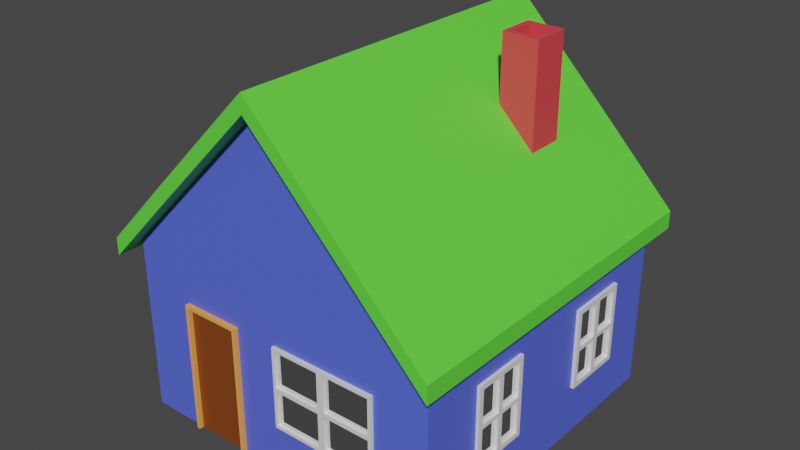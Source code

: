 # Source: House2.blend  (saved by Blender 2.91.10; exported with 4.5.12 LTS)
import bpy
from mathutils import Matrix  # noqa: F401  (used for matrix-valued properties, if any)

bpy.ops.wm.read_factory_settings(use_empty=True)
scene = bpy.context.scene
scene.name = 'Scene'

# ---- collections
col_collection = bpy.data.collections.new('Collection'); scene.collection.children.link(col_collection)

# ---- materials (node trees are filled in below, after node groups)
mat_door = bpy.data.materials.new('Door')
mat_door.alpha_threshold = 0.0
mat_door.use_transparent_shadow = False
mat_door.line_color = (0.0, 0.0, 0.0, 1.0)
mat_walls = bpy.data.materials.new('Walls')
mat_walls.use_transparent_shadow = False
mat_door_frame = bpy.data.materials.new('Door_frame')
mat_door_frame.use_transparent_shadow = False
mat_window_frame = bpy.data.materials.new('Window_frame')
mat_window_frame.use_transparent_shadow = False
mat_window = bpy.data.materials.new('Window')
mat_window.use_transparent_shadow = False
mat_roof = bpy.data.materials.new('Roof')
mat_roof.use_transparent_shadow = False
mat_chimney = bpy.data.materials.new('Chimney')
mat_chimney.use_transparent_shadow = False

# ---- material node trees
mat_door.use_nodes = True; mat_door.node_tree.nodes.clear()
_N = mat_door.node_tree.nodes; _L = mat_door.node_tree.links
n0 = _N.new('ShaderNodeOutputMaterial'); n0.name = 'Material Output'; n0.location = (300, 300)
n1 = _N.new('ShaderNodeBsdfPrincipled'); n1.name = 'Principled BSDF'; n1.location = (10, 300)
n1.distribution = 'GGX'
n1.subsurface_method = 'BURLEY'
n1.inputs[0].default_value = (0.2215, 0.05157, 0.00559, 1.0)
n1.inputs[2].default_value = 0.4
n1.inputs[3].default_value = 1.45
n1.inputs[27].default_value = (0.0, 0.0, 0.0, 1.0)
n1.inputs[28].default_value = 1.0
_L.new(n1.outputs[0], n0.inputs[0])
n0.is_active_output = True
mat_walls.use_nodes = True; mat_walls.node_tree.nodes.clear()
_N = mat_walls.node_tree.nodes; _L = mat_walls.node_tree.links
n0 = _N.new('ShaderNodeBsdfPrincipled'); n0.name = 'Principled BSDF'; n0.location = (10, 300)
n0.distribution = 'GGX'
n0.subsurface_method = 'BURLEY'
n0.inputs[0].default_value = (0.0942, 0.1391, 0.8, 1.0)
n0.inputs[3].default_value = 1.45
n0.inputs[27].default_value = (0.0, 0.0, 0.0, 1.0)
n0.inputs[28].default_value = 1.0
n1 = _N.new('ShaderNodeOutputMaterial'); n1.name = 'Material Output'; n1.location = (300, 300)
_L.new(n0.outputs[0], n1.inputs[0])
n1.is_active_output = True
mat_door_frame.use_nodes = True; mat_door_frame.node_tree.nodes.clear()
_N = mat_door_frame.node_tree.nodes; _L = mat_door_frame.node_tree.links
n0 = _N.new('ShaderNodeBsdfPrincipled'); n0.name = 'Principled BSDF'; n0.location = (10, 300)
n0.distribution = 'GGX'
n0.subsurface_method = 'BURLEY'
n0.inputs[0].default_value = (1.0, 0.398, 0.08719, 1.0)
n0.inputs[3].default_value = 1.45
n0.inputs[27].default_value = (0.0, 0.0, 0.0, 1.0)
n0.inputs[28].default_value = 1.0
n1 = _N.new('ShaderNodeOutputMaterial'); n1.name = 'Material Output'; n1.location = (300, 300)
_L.new(n0.outputs[0], n1.inputs[0])
n1.is_active_output = True
mat_window_frame.use_nodes = True; mat_window_frame.node_tree.nodes.clear()
_N = mat_window_frame.node_tree.nodes; _L = mat_window_frame.node_tree.links
n0 = _N.new('ShaderNodeBsdfPrincipled'); n0.name = 'Principled BSDF'; n0.location = (10, 300)
n0.distribution = 'GGX'
n0.subsurface_method = 'BURLEY'
n0.inputs[3].default_value = 1.45
n0.inputs[27].default_value = (0.0, 0.0, 0.0, 1.0)
n0.inputs[28].default_value = 1.0
n1 = _N.new('ShaderNodeOutputMaterial'); n1.name = 'Material Output'; n1.location = (300, 300)
_L.new(n0.outputs[0], n1.inputs[0])
n1.is_active_output = True
mat_window.use_nodes = True; mat_window.node_tree.nodes.clear()
_N = mat_window.node_tree.nodes; _L = mat_window.node_tree.links
n0 = _N.new('ShaderNodeBsdfPrincipled'); n0.name = 'Principled BSDF'; n0.location = (10, 300)
n0.distribution = 'GGX'
n0.subsurface_method = 'BURLEY'
n0.inputs[1].default_value = 1.0
n0.inputs[2].default_value = 0.0
n0.inputs[3].default_value = 1.45
n0.inputs[27].default_value = (0.0, 0.0, 0.0, 1.0)
n0.inputs[28].default_value = 1.0
n1 = _N.new('ShaderNodeOutputMaterial'); n1.name = 'Material Output'; n1.location = (300, 300)
_L.new(n0.outputs[0], n1.inputs[0])
n1.is_active_output = True
mat_roof.use_nodes = True; mat_roof.node_tree.nodes.clear()
_N = mat_roof.node_tree.nodes; _L = mat_roof.node_tree.links
n0 = _N.new('ShaderNodeBsdfPrincipled'); n0.name = 'Principled BSDF'; n0.location = (10, 300)
n0.distribution = 'GGX'
n0.subsurface_method = 'BURLEY'
n0.inputs[0].default_value = (0.126, 0.8, 0.05477, 1.0)
n0.inputs[3].default_value = 1.45
n0.inputs[27].default_value = (0.0, 0.0, 0.0, 1.0)
n0.inputs[28].default_value = 1.0
n1 = _N.new('ShaderNodeOutputMaterial'); n1.name = 'Material Output'; n1.location = (300, 300)
_L.new(n0.outputs[0], n1.inputs[0])
n1.is_active_output = True
mat_chimney.use_nodes = True; mat_chimney.node_tree.nodes.clear()
_N = mat_chimney.node_tree.nodes; _L = mat_chimney.node_tree.links
n0 = _N.new('ShaderNodeBsdfPrincipled'); n0.name = 'Principled BSDF'; n0.location = (10, 300)
n0.distribution = 'GGX'
n0.subsurface_method = 'BURLEY'
n0.inputs[0].default_value = (0.8, 0.05948, 0.07469, 1.0)
n0.inputs[3].default_value = 1.45
n0.inputs[27].default_value = (0.0, 0.0, 0.0, 1.0)
n0.inputs[28].default_value = 1.0
n1 = _N.new('ShaderNodeOutputMaterial'); n1.name = 'Material Output'; n1.location = (300, 300)
_L.new(n0.outputs[0], n1.inputs[0])
n1.is_active_output = True

# ---- world
world_world = bpy.data.worlds.new('World'); scene.world = world_world
world_world.use_nodes = True; world_world.node_tree.nodes.clear()
_N = world_world.node_tree.nodes; _L = world_world.node_tree.links
n0 = _N.new('ShaderNodeOutputWorld'); n0.name = 'World Output'; n0.location = (300, 300)
n1 = _N.new('ShaderNodeBackground'); n1.name = 'Background'; n1.location = (10, 300)
n1.inputs[0].default_value = (0.05088, 0.05088, 0.05088, 1.0)
_L.new(n1.outputs[0], n0.inputs[0])
n0.is_active_output = True
world_world.color = (0.05088, 0.05088, 0.05088)
world_world.use_sun_shadow = False
world_world.sun_shadow_jitter_overblur = 0.0

# ---- meshes
me_cube = bpy.data.meshes.new('Cube')
me_cube.from_pydata([(1.0, 1.0, 1.093), (1.0, 1.0, 0.0), (1.0, -1.0, 1.093), (1.0, -1.0, 0.0), (-1.0, 1.0, 1.093), (-1.0, 1.0, 0.0), (-1.0, -1.0, 1.093), (-1.0, -1.0, 0.0), (1.0, 1.0, 0.9503), (-1.0, -1.0, 0.9503), (1.0, -1.0, 0.9503), (-1.0, 1.0, 0.9503), (0.0, 1.0, 0.0), (0.0, -1.0, 2.101), (0.0, -1.0, 0.0), (0.0, 1.0, 2.101), (0.0, 1.0, 0.9503), (0.0, -1.0, 0.9503), (0.0, -1.0, 2.209), (-1.0, -1.0, 1.201), (1.0, 1.0, 1.201), (1.0, -1.0, 1.201), (-1.0, 1.0, 1.201), (0.0, 1.0, 2.209), (1.079, 1.11, 1.008), (1.079, -1.11, 1.008), (-1.079, -1.11, 1.008), (-1.079, 1.11, 1.008), (-1.079, 1.11, 1.116), (1.079, 1.11, 1.116), (1.079, -1.11, 1.116), (-1.079, -1.11, 1.116), (0.0, -1.11, 2.101), (-1.0, 0.6701, 1.022), (0.0, 1.11, 2.101), (0.0, -1.11, 2.209), (0.1667, 0.6701, 2.041), (0.0, 1.11, 2.209), (0.1667, 0.277, 2.041), (-1.0, 0.277, 1.022), (-0.65, 1.0, 0.0), (-0.65, -1.0, 1.446), (-0.65, -1.0, 0.9503), (-0.63, -1.0, 9.656e-06), (-0.65, 1.0, 1.446), (-0.65, 1.0, 0.9503), (-0.65, -1.0, 1.554), (-0.65, 1.0, 1.554), (-0.65, -1.11, 1.446), (-0.65, 1.11, 1.446), (-0.65, -1.11, 1.554), (-0.65, 1.11, 1.554), (-0.2881, -1.0, 9.656e-06), (-0.2681, 1.0, 1.831), (-0.2681, 1.0, 0.9503), (-0.2681, 1.0, 1.939), (-0.2681, 1.11, 1.831), (-0.2681, 1.11, 1.939), (-0.2681, 1.0, 0.0), (-0.2681, -1.0, 1.831), (-0.2681, -1.0, 0.9503), (-0.2681, -1.0, 1.939), (-0.2681, -1.11, 1.831), (-0.2681, -1.11, 1.939), (1.0, 1.0, 0.8164), (1.0, -1.0, 0.8164), (-1.0, 1.0, 0.8164), (-1.0, -1.0, 0.8164), (0.02, -1.0, 0.7964), (0.0, 1.0, 0.8164), (-0.62, 1.0, 0.7864), (-0.63, -1.0, 0.7964), (-0.2881, -1.0, 0.7964), (-0.2981, 1.0, 0.7864), (-0.65, -1.0, 0.8164), (-0.65, -1.0, 0.0), (-0.2681, -1.0, 0.0), (-0.2681, -1.0, 0.8164), (-0.65, -1.028, 0.8164), (-0.65, -1.028, 0.0), (-0.2681, -1.028, 0.8164), (-0.2681, -1.028, 0.0), (-0.63, -1.028, 0.7964), (-0.63, -1.028, 9.656e-06), (-0.2881, -1.028, 0.7964), (-0.2881, -1.028, 9.656e-06), (0.3333, -1.0, 0.0), (0.6667, -1.0, 0.0), (0.3333, 1.0, 1.765), (0.6667, 1.0, 1.429), (0.3333, 1.0, 0.9503), (0.6667, 1.0, 0.9503), (0.6667, 1.0, 0.0), (0.3333, 1.0, 0.0), (0.6667, -1.0, 1.429), (0.3333, -1.0, 1.765), (0.6667, -1.0, 0.9503), (0.3333, -1.0, 0.9503), (0.3333, 1.0, 1.873), (0.6667, 1.0, 1.537), (0.6667, -1.0, 1.537), (0.3333, -1.0, 1.873), (0.3333, 1.11, 1.765), (0.6667, 1.11, 1.429), (0.6667, -1.11, 1.429), (0.3333, -1.11, 1.765), (0.3333, 1.11, 1.873), (0.6667, 1.11, 1.537), (0.6667, -1.11, 1.537), (0.3333, -1.11, 1.873), (0.6467, -1.0, 0.7964), (0.3633, 1.0, 0.7864), (0.6367, 1.0, 0.7864), (1.0, 1.0, 0.3142), (1.0, -1.0, 0.3142), (-1.0, 1.0, 0.3142), (0.02, -1.0, 0.3342), (0.0, 1.0, 0.3142), (-0.62, 1.0, 0.3442), (-0.65, -1.0, 0.3142), (-0.65, -1.028, 0.3142), (-0.2681, -1.0, 0.3142), (-0.2981, 1.0, 0.3442), (-1.0, -1.0, 0.3142), (-0.63, -1.0, 0.3065), (-0.2881, -1.0, 0.3065), (-0.2681, -1.028, 0.3142), (-0.63, -1.028, 0.3065), (-0.2881, -1.028, 0.3065), (0.3633, 1.0, 0.3442), (0.6367, 1.0, 0.3442), (0.6467, -1.0, 0.3342), (-1.0, -0.6217, 0.0), (1.0, -0.6217, 0.0), (-1.0, -0.5917, 0.7864), (1.0, -0.5917, 0.7864), (1.0, -0.5917, 0.3442), (-1.0, -0.5917, 0.3442), (1.0, -0.2527, 0.0), (-1.0, -0.2827, 0.7864), (-1.0, -0.2827, 0.3442), (-1.0, -0.2527, 0.0), (1.0, -0.2827, 0.7864), (1.0, -0.2827, 0.3442), (1.0, 0.277, 0.0), (-1.0, 0.277, 0.9503), (-1.0, 0.307, 0.7864), (-1.0, 0.307, 0.3442), (-1.0, 0.277, 0.0), (1.0, 0.277, 1.093), (1.0, 0.277, 0.9503), (1.0, 0.277, 1.201), (1.079, 0.277, 1.008), (1.079, 0.277, 1.116), (1.0, 0.307, 0.7864), (0.6118, 0.3549, 1.593), (0.3882, 0.3549, 1.818), (1.0, 0.307, 0.3442), (1.0, 0.6701, 0.0), (-1.0, 0.6701, 0.9503), (-1.0, 0.6401, 0.7864), (-1.0, 0.6401, 0.3442), (-1.0, 0.6701, 0.0), (1.0, 0.6701, 1.093), (1.0, 0.6701, 0.9503), (1.0, 0.6701, 1.201), (1.079, 0.6701, 1.008), (1.079, 0.6701, 1.116), (1.0, 0.6401, 0.7864), (0.6118, 0.5922, 1.593), (0.3882, 0.5922, 1.818), (1.0, 0.6401, 0.3442), (0.3333, -1.0, 0.8164), (0.0, -1.0, 0.8164), (0.6667, -1.0, 0.8164), (0.0, -1.0, 0.3142), (0.6667, -1.0, 0.3142), (0.3333, -1.0, 0.3142), (-0.65, 1.0, 0.8164), (-0.2681, 1.0, 0.8164), (0.3333, 1.0, 0.8164), (0.6667, 1.0, 0.8164), (-0.65, 1.0, 0.3142), (-0.2681, 1.0, 0.3142), (0.3333, 1.0, 0.3142), (0.6667, 1.0, 0.3142), (1.0, -0.2527, 0.8164), (1.0, -0.6217, 0.8164), (1.0, -0.2527, 0.3142), (1.0, -0.6217, 0.3142), (-1.0, -0.6217, 0.8164), (-1.0, -0.6217, 0.3142), (-1.0, -0.2527, 0.8164), (-1.0, -0.2527, 0.3142), (1.0, 0.6701, 0.8164), (1.0, 0.277, 0.8164), (1.0, 0.6701, 0.3142), (1.0, 0.277, 0.3142), (-1.0, 0.277, 0.8164), (-1.0, 0.277, 0.3142), (-1.0, 0.6701, 0.8164), (-1.0, 0.6701, 0.3142), (-1.02, -0.4564, 0.8014), (-0.62, 1.0, 0.5476), (-0.2981, 1.0, 0.5476), (0.3633, 1.0, 0.5476), (0.6367, 1.0, 0.5476), (1.0, -0.5917, 0.5476), (-1.0, -0.5917, 0.5476), (1.0, -0.2827, 0.5476), (-1.0, -0.2827, 0.5476), (1.0, 0.307, 0.5476), (-1.0, 0.307, 0.5476), (1.0, 0.6401, 0.5476), (-1.0, 0.6401, 0.5476), (-1.02, -0.4564, 0.3292), (-1.02, -0.4202, 0.8014), (-1.02, -0.4202, 0.3292), (-0.62, 1.0, 0.5711), (-0.2981, 1.0, 0.5711), (0.3633, 1.0, 0.5711), (0.6367, 1.0, 0.5711), (1.0, -0.5917, 0.5711), (-1.0, -0.5917, 0.5711), (1.0, -0.2827, 0.5711), (-1.0, -0.2827, 0.5711), (1.0, 0.307, 0.5711), (-1.0, 0.307, 0.5711), (1.0, 0.6401, 0.5711), (-1.0, 0.6401, 0.5711), (1.0, 0.4902, 0.7864), (1.0, 0.4902, 0.3442), (-1.0, 0.4902, 0.7864), (-1.0, 0.4902, 0.3442), (-1.0, 0.4902, 0.5476), (1.0, 0.4902, 0.5476), (-1.0, 0.4902, 0.5711), (1.0, 0.4902, 0.5711), (1.0, 0.4525, 0.7864), (1.0, 0.4525, 0.3442), (1.0, 0.4525, 0.5476), (1.0, 0.4525, 0.5711), (-1.0, 0.4525, 0.7864), (-1.0, 0.4525, 0.3442), (-1.0, 0.4525, 0.5476), (-1.0, 0.4525, 0.5711), (1.0, -0.4217, 0.7864), (1.0, -0.4217, 0.3442), (-1.0, -0.4217, 0.7864), (-1.0, -0.4217, 0.3442), (-1.0, -0.4217, 0.5476), (1.0, -0.4217, 0.5476), (-1.0, -0.4217, 0.5711), (1.0, -0.4217, 0.5711), (-0.4421, 1.02, 0.3292), (-0.4421, 1.02, 0.8014), (-0.4767, 1.02, 0.8014), (-0.4767, 1.02, 0.3292), (1.0, -0.4547, 0.7864), (1.0, -0.4547, 0.3442), (1.0, -0.4547, 0.5476), (1.0, -0.4547, 0.5711), (-1.0, -0.4547, 0.7864), (-1.0, -0.4547, 0.3442), (-1.0, -0.4547, 0.5476), (-1.0, -0.4547, 0.5711), (0.4863, 1.0, 0.7864), (0.4863, 1.0, 0.3442), (0.4863, 1.0, 0.5476), (0.4863, 1.0, 0.5711), (0.5162, 1.0, 0.7864), (0.5162, 1.0, 0.3442), (0.5162, 1.0, 0.5476), (0.5162, 1.0, 0.5711), (-0.4752, 1.0, 0.7864), (-0.4752, 1.0, 0.3442), (-0.4752, 1.0, 0.5476), (-0.4752, 1.0, 0.5711), (-0.4435, 1.0, 0.7864), (-0.4435, 1.0, 0.3442), (-0.4435, 1.0, 0.5476), (-0.4435, 1.0, 0.5711), (-0.2831, 1.02, 0.5715), (-0.635, 1.02, 0.5715), (-0.635, 1.02, 0.5464), (-0.2831, 1.02, 0.5464), (0.6517, 1.02, 0.5715), (-0.2681, 1.02, 0.8164), (0.6667, 1.02, 0.8164), (-1.02, -0.2677, 0.5715), (-0.65, 1.02, 0.3142), (-0.2681, 1.02, 0.3142), (0.3333, 1.02, 0.3142), (0.6667, 1.02, 0.3142), (0.3483, 1.02, 0.5715), (-0.4435, 1.02, 0.7864), (-0.2981, 1.02, 0.7864), (0.5162, 1.02, 0.7864), (0.6367, 1.02, 0.7864), (-0.62, 1.02, 0.5476), (-0.62, 1.02, 0.3442), (-0.2981, 1.02, 0.5476), (-0.2981, 1.02, 0.3442), (0.3633, 1.02, 0.5476), (0.3633, 1.02, 0.3442), (0.6367, 1.02, 0.5476), (0.6367, 1.02, 0.3442), (0.5162, 1.02, 0.3442), (-0.4435, 1.02, 0.3442), (-0.62, 1.02, 0.7864), (-0.65, 1.02, 0.8164), (0.3633, 1.02, 0.7864), (0.3333, 1.02, 0.8164), (-1.02, -0.6067, 0.5715), (-0.62, 1.02, 0.5711), (-0.2981, 1.02, 0.5711), (0.3633, 1.02, 0.5711), (0.6367, 1.02, 0.5711), (0.5162, 1.02, 0.5476), (-0.4435, 1.02, 0.5476), (0.5162, 1.02, 0.5711), (-0.4435, 1.02, 0.5711), (0.4863, 1.02, 0.3342), (0.5162, 1.02, 0.3342), (0.4863, 1.02, 0.7864), (0.4863, 1.02, 0.3442), (0.4863, 1.02, 0.5476), (0.4863, 1.02, 0.5711), (0.3483, 1.02, 0.5464), (0.6517, 1.02, 0.5464), (-0.4752, 1.02, 0.7864), (-0.4752, 1.02, 0.3442), (-0.4752, 1.02, 0.5476), (-0.4752, 1.02, 0.5711), (-1.02, 0.277, 0.3142), (-1.02, 0.6701, 0.8164), (-1.02, 0.6701, 0.3142), (-1.02, -0.6067, 0.5464), (-1.02, 0.307, 0.5476), (-1.02, 0.307, 0.3442), (-1.02, 0.4902, 0.7864), (-1.02, 0.6401, 0.7864), (-1.02, 0.4902, 0.3442), (-1.02, 0.6401, 0.3442), (-1.02, 0.6401, 0.5476), (-1.02, 0.277, 0.8164), (-1.02, 0.307, 0.7864), (-1.02, -0.2677, 0.5464), (-1.02, 0.307, 0.5711), (-1.02, 0.6401, 0.5711), (-1.02, 0.4902, 0.5476), (-1.02, 0.4902, 0.5711), (-1.02, 0.4525, 0.7864), (-1.02, 0.4525, 0.3442), (-1.02, 0.4525, 0.5476), (-1.02, 0.4525, 0.5711), (-1.02, -0.6217, 0.3142), (-1.02, -0.2527, 0.8164), (-1.02, -0.2527, 0.3142), (-1.02, -0.5917, 0.5476), (-1.02, -0.5917, 0.3442), (-1.02, -0.4217, 0.7864), (-1.02, -0.2827, 0.7864), (-1.02, -0.4217, 0.3442), (-1.02, -0.2827, 0.3442), (-1.02, -0.2827, 0.5476), (-1.02, -0.6217, 0.8164), (-1.02, -0.5917, 0.7864), (-1.02, -0.5917, 0.5711), (-1.02, -0.2827, 0.5711), (-1.02, -0.4217, 0.5476), (-1.02, -0.4217, 0.5711), (-1.02, -0.4547, 0.7864), (-1.02, -0.4547, 0.3442), (-1.02, -0.4547, 0.5476), (-1.02, -0.4547, 0.5711), (1.02, -0.6217, 0.8164), (1.02, -0.6217, 0.3142), (1.02, -0.2527, 0.3142), (1.02, 0.277, 0.8164), (1.02, 0.277, 0.3142), (1.02, 0.6701, 0.3142), (1.02, -0.4547, 0.7864), (1.02, -0.5917, 0.7864), (1.02, -0.4547, 0.3442), (1.02, -0.5917, 0.3442), (1.02, -0.5917, 0.5476), (1.02, -0.2827, 0.5476), (1.02, -0.2827, 0.3442), (1.02, 0.4525, 0.7864), (1.02, 0.307, 0.7864), (1.02, 0.4525, 0.3442), (1.02, 0.307, 0.3442), (1.02, 0.307, 0.5476), (1.02, 0.6401, 0.5476), (1.02, 0.6401, 0.3442), (1.02, -0.2827, 0.7864), (1.02, -0.2527, 0.8164), (1.02, 0.6401, 0.7864), (1.02, 0.6701, 0.8164), (1.02, -0.5917, 0.5711), (1.02, -0.2827, 0.5711), (1.02, 0.307, 0.5711), (1.02, 0.6401, 0.5711), (1.02, 0.4525, 0.5476), (1.02, -0.4547, 0.5476), (1.02, 0.4525, 0.5711), (1.02, -0.4547, 0.5711), (1.02, 0.4902, 0.7864), (1.02, 0.4902, 0.3442), (1.02, 0.4902, 0.5476), (1.02, 0.4902, 0.5711), (1.02, -0.4217, 0.7864), (1.02, -0.4217, 0.3442), (1.02, -0.4217, 0.5476), (1.02, -0.4217, 0.5711), (0.4848, 1.02, 0.8014), (0.518, 1.02, 0.8014), (-1.02, 0.6551, 0.5464), (-1.02, 0.292, 0.5464), (-1.02, 0.292, 0.5715), (-1.02, 0.6551, 0.5715), (-1.02, 0.4917, 0.3292), (-1.02, 0.4917, 0.8014), (-1.02, 0.4506, 0.3292), (-1.02, 0.4506, 0.8014), (1.02, 0.6551, 0.5464), (1.02, 0.292, 0.5464), (1.02, -0.2677, 0.5464), (1.02, -0.6067, 0.5464), (1.02, -0.2677, 0.5715), (1.02, 0.6551, 0.5715), (1.02, 0.292, 0.5715), (1.02, -0.6067, 0.5715), (1.02, 0.4917, 0.3292), (1.02, 0.4917, 0.8014), (1.02, 0.4506, 0.8014), (1.02, 0.4506, 0.3292), (1.02, -0.4202, 0.3292), (1.02, -0.4202, 0.8014), (1.02, -0.4564, 0.8014), (1.02, -0.4564, 0.3292), (0.02, -1.0, 0.5495), (0.6467, -1.0, 0.5495), (0.02, -1.0, 0.575), (0.6467, -1.0, 0.575), (0.01, -1.02, 0.5754), (0.01, -1.02, 0.5488), (0.3124, -1.02, 0.575), (0.6567, -1.02, 0.5754), (0.3548, -1.02, 0.575), (0.3124, -1.02, 0.5495), (0.6567, -1.02, 0.5488), (0.3548, -1.02, 0.5495), (0.6467, -1.02, 0.575), (0.02, -1.02, 0.575), (0.3124, -1.0, 0.7964), (0.3124, -1.0, 0.3342), (0.3124, -1.0, 0.5495), (0.3124, -1.0, 0.575), (0.3333, -1.02, 0.575), (0.3118, -1.02, 0.3242), (0.3555, -1.02, 0.3242), (0.3548, -1.02, 0.3342), (0.3333, -1.02, 0.7964), (0.3118, -1.02, 0.8064), (0.6467, -1.02, 0.5495), (0.02, -1.02, 0.5495), (0.3333, -1.02, 0.3342), (0.3333, -1.02, 0.5495), (0.3333, -1.02, 0.3142), (0.3333, -1.02, 0.3242), (0.6667, -1.02, 0.3142), (0.6467, -1.02, 0.3342), (0.0, -1.02, 0.3142), (0.6667, -1.02, 0.8164), (0.6467, -1.02, 0.7964), (0.3333, -1.02, 0.8164), (0.3548, -1.0, 0.7964), (0.3548, -1.0, 0.3342), (0.0, -1.02, 0.8164), (0.02, -1.02, 0.3342), (0.3124, -1.02, 0.3342), (0.02, -1.02, 0.7964), (0.3124, -1.02, 0.7964), (0.3548, -1.02, 0.7964), (0.3333, -1.02, 0.8064), (0.3555, -1.02, 0.8064), (0.3548, -1.0, 0.5495), (0.3548, -1.0, 0.575), (1.0, -0.6217, 0.8834), (1.0, -0.2527, 0.8834), (-1.0, -0.6217, 0.8834), (-1.0, -0.2527, 0.8834), (0.6667, 0.6701, 1.537), (0.6667, 0.277, 1.537), (0.3333, 0.6701, 1.873), (0.3333, 0.277, 1.873), (0.5718, 0.5523, 2.217), (0.5718, 0.3949, 2.217), (0.4282, 0.5523, 2.22), (0.4282, 0.3949, 2.22), (0.6118, 0.5922, 2.216), (0.6118, 0.3549, 2.216), (0.3882, 0.5922, 2.221), (0.3882, 0.3549, 2.221), (0.5653, 0.5523, 1.858), (0.5653, 0.3949, 1.858), (0.4216, 0.5523, 1.861), (0.4216, 0.3949, 1.861)], [], [(42, 41, 6, 9), (91, 89, 0, 8), (181, 91, 8, 64), (200, 159, 11, 66), (74, 42, 9, 67), (326, 327, 320, 318), (179, 54, 16, 69), (54, 53, 15, 16), (172, 97, 17, 173), (97, 95, 13, 17), (101, 18, 35, 109), (94, 2, 25, 104), (59, 13, 32, 62), (9, 6, 39, 145), (166, 24, 29, 167), (99, 20, 29, 107), (163, 0, 24, 166), (104, 25, 30, 108), (49, 27, 28, 51), (38, 36, 23, 18), (62, 32, 35, 63), (55, 23, 37, 57), (44, 4, 27, 49), (46, 19, 31, 50), (102, 34, 37, 106), (46, 50, 63, 61), (22, 47, 51, 28), (26, 48, 50, 31), (6, 41, 48, 26), (11, 4, 44, 45), (66, 11, 45, 178), (17, 13, 59, 60), (173, 17, 60, 77), (34, 56, 57, 37), (15, 53, 56, 34), (18, 61, 63, 35), (178, 179, 287, 310), (47, 55, 57, 51), (48, 62, 63, 50), (41, 59, 62, 48), (44, 53, 54, 45), (281, 278, 73, 219), (127, 82, 78, 120), (459, 456, 68, 444), (175, 173, 77, 121), (115, 66, 178, 182), (119, 74, 67, 123), (189, 187, 65, 114), (128, 85, 81, 126), (185, 181, 64, 113), (125, 52, 85, 128), (45, 54, 179, 178), (119, 75, 79, 120), (82, 84, 80, 78), (52, 76, 81, 85), (75, 43, 83, 79), (124, 71, 82, 127), (273, 270, 112, 221), (183, 179, 69, 117), (0, 89, 103, 24), (24, 103, 107, 29), (88, 15, 34, 102), (32, 105, 109, 35), (417, 416, 312, 288), (23, 98, 106, 37), (105, 104, 108, 109), (98, 99, 107, 106), (21, 100, 108, 30), (10, 2, 94, 96), (65, 10, 96, 174), (13, 95, 105, 32), (292, 322, 323, 293), (69, 16, 90, 180), (95, 94, 104, 105), (180, 90, 91, 181), (3, 114, 176, 87), (16, 15, 88, 90), (76, 121, 126, 81), (43, 124, 127, 83), (92, 185, 113, 1), (133, 189, 114, 3), (162, 201, 115, 5), (75, 119, 123, 7), (177, 86, 87, 176), (58, 183, 117, 12), (5, 115, 182, 40), (14, 175, 121, 76), (71, 72, 84, 82), (83, 127, 120, 79), (7, 123, 191, 132), (381, 395, 409, 434), (90, 88, 89, 91), (261, 258, 135, 222), (121, 77, 80, 126), (12, 117, 184, 93), (491, 490, 187, 186), (149, 2, 10, 150), (36, 496, 98, 23), (10, 490, 491, 150), (151, 21, 30, 153), (18, 101, 497, 38), (495, 100, 21, 151), (114, 65, 174, 176), (2, 149, 152, 25), (144, 197, 188, 138), (252, 248, 139, 225), (241, 238, 154, 226), (494, 495, 151, 165), (165, 151, 153, 167), (9, 145, 493, 492), (164, 150, 195, 194), (141, 193, 199, 148), (123, 67, 190, 191), (25, 152, 153, 30), (22, 19, 46, 47), (65, 187, 490, 10), (8, 0, 163, 164), (64, 8, 164, 194), (27, 26, 31, 28), (36, 38, 497, 496), (4, 6, 26, 27), (20, 165, 167, 29), (55, 61, 18, 23), (28, 31, 19, 22), (197, 195, 186, 188), (20, 99, 494, 165), (1, 113, 196, 158), (236, 232, 160, 229), (193, 192, 198, 199), (112, 270, 297, 298), (272, 271, 307, 318), (73, 278, 295, 296), (183, 182, 290, 291), (204, 280, 319, 301), (186, 187, 376, 397), (113, 64, 194, 196), (377, 376, 187, 189), (252, 225, 369, 371), (264, 208, 359, 374), (134, 223, 368, 367), (247, 251, 414, 413), (137, 263, 373, 360), (399, 398, 403, 431), (157, 211, 393, 392), (253, 246, 412, 415), (161, 214, 344, 343), (380, 379, 195, 197), (336, 335, 200, 201), (232, 236, 351, 340), (188, 186, 397, 378), (189, 188, 378, 377), (227, 245, 355, 348), (260, 259, 384, 405), (192, 357, 366, 190), (239, 157, 392, 391), (262, 134, 367, 372), (224, 253, 415, 401), (365, 369, 289, 347), (255, 256, 310, 287), (93, 184, 185, 92), (185, 184, 292, 293), (233, 234, 214, 161), (239, 240, 211, 157), (249, 250, 210, 140), (259, 260, 207, 136), (271, 272, 206, 130), (184, 180, 312, 292), (279, 280, 204, 122), (201, 200, 66, 115), (120, 78, 74, 119), (128, 84, 72, 125), (193, 191, 356, 358), (126, 80, 84, 128), (293, 288, 181, 185), (231, 235, 410, 409), (233, 161, 343, 342), (154, 238, 389, 390), (244, 212, 338, 354), (197, 196, 381, 380), (263, 264, 374, 373), (273, 221, 317, 320), (220, 269, 327, 316), (160, 232, 340, 341), (237, 230, 408, 411), (168, 228, 403, 398), (191, 190, 366, 356), (218, 277, 333, 314), (291, 287, 179, 183), (171, 213, 235, 231), (147, 243, 353, 339), (212, 147, 339, 338), (242, 146, 346, 352), (240, 239, 391, 404), (261, 222, 400, 407), (243, 244, 354, 353), (228, 168, 230, 237), (201, 162, 148, 199), (149, 163, 166, 152), (227, 146, 242, 245), (152, 166, 167, 153), (159, 200, 198, 145), (33, 159, 145, 39), (251, 209, 387, 414), (147, 212, 244, 243), (236, 229, 349, 351), (209, 143, 388, 387), (228, 237, 411, 403), (163, 149, 150, 164), (226, 154, 390, 402), (143, 209, 251, 247), (235, 213, 394, 410), (142, 224, 401, 396), (394, 395, 381, 426), (224, 142, 246, 253), (193, 141, 132, 191), (188, 189, 133, 138), (223, 134, 262, 265), (493, 192, 190, 492), (140, 210, 365, 364), (137, 208, 264, 263), (210, 250, 370, 365), (241, 226, 402, 406), (143, 247, 413, 388), (136, 207, 386, 385), (295, 330, 256, 255), (380, 437, 391, 392), (277, 274, 330, 333), (129, 205, 268, 267), (268, 205, 303, 326), (276, 203, 299, 332), (220, 111, 266, 269), (180, 181, 288, 312), (89, 88, 102, 103), (103, 102, 106, 107), (497, 101, 100, 495), (101, 109, 108, 100), (95, 97, 96, 94), (97, 172, 174, 96), (145, 198, 192, 493), (489, 445, 110, 478), (199, 198, 345, 334), (99, 98, 496, 494), (156, 155, 503, 505), (331, 308, 254, 257), (270, 273, 320, 297), (129, 267, 325, 304), (118, 275, 331, 300), (322, 292, 304, 325), (293, 323, 307, 306), (269, 266, 324, 327), (118, 203, 276, 275), (266, 111, 311, 324), (206, 272, 318, 305), (218, 70, 274, 277), (254, 291, 290, 257), (308, 302, 291, 254), (257, 290, 300, 331), (53, 44, 49, 56), (56, 49, 51, 57), (47, 46, 61, 55), (42, 74, 77, 60), (41, 42, 60, 59), (200, 335, 345, 198), (74, 78, 80, 77), (124, 43, 52, 125), (491, 186, 195, 150), (11, 159, 33, 4), (305, 317, 286, 329), (274, 70, 309, 330), (33, 39, 6, 4), (182, 183, 58, 40), (125, 72, 71, 124), (267, 268, 326, 325), (182, 178, 310, 290), (312, 416, 324, 311), (295, 255, 287, 296), (301, 315, 282, 285), (318, 320, 317, 305), (319, 321, 315, 301), (67, 9, 492, 190), (303, 316, 327, 326), (325, 307, 323, 322), (297, 417, 288, 298), (325, 326, 318, 307), (297, 324, 416, 417), (299, 314, 333, 332), (331, 332, 319, 308), (333, 330, 295, 321), (275, 276, 332, 331), (203, 118, 300, 299), (122, 204, 301, 302), (280, 279, 308, 319), (205, 129, 304, 303), (281, 219, 315, 321), (70, 218, 314, 309), (130, 206, 305, 306), (219, 73, 296, 315), (271, 130, 306, 307), (111, 220, 316, 311), (279, 122, 302, 308), (256, 330, 309, 310), (373, 363, 217, 215), (221, 112, 298, 317), (278, 281, 321, 295), (332, 333, 321, 319), (350, 351, 349, 344), (353, 354, 350, 342), (355, 352, 340, 351), (354, 355, 351, 350), (245, 242, 352, 355), (201, 199, 334, 336), (146, 227, 348, 346), (214, 234, 350, 344), (361, 372, 202, 216), (234, 233, 342, 350), (229, 160, 341, 349), (338, 348, 355, 354), (370, 371, 369, 365), (373, 374, 370, 363), (375, 372, 361, 371), (374, 375, 371, 370), (223, 265, 375, 368), (225, 139, 362, 369), (248, 252, 371, 361), (265, 262, 372, 375), (208, 137, 360, 359), (250, 249, 363, 370), (139, 248, 361, 362), (249, 140, 364, 363), (359, 368, 375, 374), (404, 406, 402, 393), (405, 407, 400, 386), (394, 403, 411, 410), (409, 410, 404, 391), (411, 408, 389, 406), (410, 411, 406, 404), (387, 401, 415, 414), (413, 414, 405, 384), (415, 412, 382, 407), (414, 415, 407, 405), (196, 194, 399, 381), (213, 171, 395, 394), (196, 197, 144, 158), (305, 329, 293, 306), (437, 380, 381, 434), (381, 399, 431, 426), (317, 298, 288, 286), (211, 240, 404, 393), (238, 241, 406, 389), (194, 195, 379, 399), (207, 260, 405, 386), (230, 168, 398, 408), (258, 261, 407, 382), (171, 231, 409, 395), (135, 258, 382, 383), (222, 135, 383, 400), (259, 136, 385, 384), (246, 142, 396, 412), (327, 324, 297, 320), (328, 303, 304, 292), (329, 286, 288, 293), (294, 312, 311, 316), (287, 282, 315, 296), (292, 312, 294, 328), (302, 301, 285, 291), (310, 309, 314, 283), (299, 300, 290, 284), (285, 282, 287, 291), (340, 352, 425, 423), (353, 342, 422, 424), (290, 310, 283, 284), (413, 384, 441, 438), (382, 412, 439, 440), (409, 391, 437, 434), (389, 408, 435, 436), (344, 349, 421, 418), (386, 400, 433, 429), (393, 427, 380, 392), (393, 402, 432, 427), (379, 432, 402, 390), (399, 435, 408, 398), (379, 436, 435, 399), (389, 436, 379, 390), (397, 396, 401, 430), (387, 388, 378, 428), (378, 388, 413, 438), (384, 385, 377, 441), (378, 438, 441, 377), (386, 429, 377, 385), (376, 433, 400, 383), (427, 432, 379, 380), (382, 440, 376, 383), (397, 439, 412, 396), (376, 440, 439, 397), (369, 362, 357, 289), (429, 433, 376, 377), (347, 358, 364, 365), (361, 216, 357, 362), (216, 202, 366, 357), (372, 367, 366, 202), (366, 367, 368, 313), (347, 289, 357, 358), (337, 359, 360, 356), (215, 356, 360, 373), (217, 363, 364, 358), (217, 358, 356, 215), (340, 423, 335, 341), (345, 425, 352, 346), (335, 423, 425, 345), (335, 421, 349, 341), (356, 366, 313, 337), (344, 418, 336, 343), (342, 343, 336, 422), (334, 424, 422, 336), (334, 339, 353, 424), (338, 339, 334, 419), (345, 346, 348, 420), (479, 131, 443, 488), (457, 458, 442, 116), (303, 328, 294, 316), (359, 337, 313, 368), (193, 358, 357, 192), (299, 284, 283, 314), (338, 419, 420, 348), (387, 428, 430, 401), (394, 426, 431, 403), (430, 428, 378, 397), (420, 419, 334, 345), (418, 421, 335, 336), (443, 131, 473, 466), (175, 177, 470, 474), (68, 456, 484, 483), (489, 478, 485, 450), (456, 459, 448, 484), (116, 442, 467, 481), (86, 177, 175, 14), (467, 455, 446, 447), (466, 452, 449, 454), (487, 485, 476, 475), (486, 477, 480, 465), (172, 173, 480, 477), (484, 465, 480, 483), (482, 481, 474, 461), (471, 461, 474, 470), (470, 472, 462, 471), (473, 463, 462, 472), (484, 464, 486, 465), (458, 457, 482, 451), (460, 450, 485, 464), (110, 445, 454, 476), (479, 488, 453, 463), (480, 446, 455, 483), (474, 481, 467, 447), (468, 463, 453, 469), (131, 479, 463, 473), (469, 453, 450, 460), (460, 464, 484, 448), (474, 447, 446, 480), (444, 68, 483, 455), (476, 454, 449, 475), (468, 469, 451, 482), (459, 444, 455, 448), (469, 460, 448, 451), (451, 448, 455, 467), (453, 466, 454, 450), (468, 471, 462, 463), (468, 482, 461, 471), (464, 485, 487, 486), (117, 69, 180, 184), (486, 487, 475, 477), (475, 449, 452, 472), (473, 472, 452, 466), (478, 110, 476, 485), (177, 176, 472, 470), (173, 175, 474, 480), (445, 489, 450, 454), (174, 172, 477, 475), (176, 174, 475, 472), (442, 458, 451, 467), (457, 116, 481, 482), (488, 443, 466, 453), (169, 155, 495, 494), (156, 170, 496, 497), (155, 156, 497, 495), (170, 169, 494, 496), (501, 499, 507, 509), (155, 169, 502, 503), (169, 170, 504, 502), (170, 156, 505, 504), (498, 499, 503, 502), (501, 500, 504, 505), (499, 501, 505, 503), (500, 498, 502, 504), (508, 509, 507, 506), (499, 498, 506, 507), (498, 500, 508, 506), (500, 501, 509, 508)])
me_cube.polygons.foreach_set('material_index', [1, 1, 1, 1, 1, 3, 1, 1, 1, 1, 5, 5, 5, 1, 5, 5, 5, 5, 5, 5, 5, 5, 5, 5, 5, 5, 5, 5, 5, 1, 1, 1, 1, 5, 5, 5, 3, 5, 5, 5, 1, 4, 2, 4, 1, 1, 1, 1, 2, 1, 2, 1, 2, 2, 1, 1, 2, 4, 1, 5, 5, 5, 5, 3, 5, 5, 5, 5, 1, 1, 5, 3, 1, 5, 1, 1, 1, 2, 2, 1, 1, 1, 1, 1, 1, 1, 1, 2, 2, 1, 3, 1, 4, 2, 1, 1, 1, 5, 1, 5, 5, 5, 1, 5, 1, 4, 4, 5, 5, 1, 1, 1, 1, 5, 5, 1, 1, 1, 5, 5, 5, 5, 5, 5, 1, 5, 1, 4, 1, 3, 3, 3, 3, 3, 3, 1, 3, 3, 3, 3, 3, 3, 3, 3, 3, 3, 3, 3, 3, 3, 3, 3, 3, 3, 3, 3, 3, 3, 3, 1, 3, 4, 4, 4, 4, 4, 3, 4, 1, 2, 2, 3, 2, 3, 3, 3, 3, 3, 3, 3, 3, 3, 3, 3, 3, 3, 3, 3, 4, 3, 3, 3, 3, 3, 3, 4, 1, 5, 4, 5, 1, 1, 3, 4, 3, 3, 3, 1, 3, 4, 3, 3, 3, 4, 1, 1, 4, 1, 3, 4, 3, 3, 3, 3, 3, 3, 3, 4, 3, 3, 4, 3, 5, 5, 5, 5, 1, 1, 1, 4, 3, 5, 6, 3, 3, 3, 3, 3, 3, 3, 4, 3, 3, 4, 3, 3, 3, 5, 5, 5, 1, 1, 3, 2, 0, 1, 1, 3, 3, 1, 1, 0, 3, 3, 3, 3, 3, 3, 3, 1, 3, 3, 3, 3, 3, 3, 3, 3, 3, 3, 3, 3, 3, 3, 3, 3, 3, 3, 3, 3, 3, 3, 3, 3, 3, 3, 3, 3, 3, 3, 3, 3, 3, 3, 3, 3, 3, 3, 3, 3, 3, 3, 3, 3, 3, 3, 3, 3, 3, 3, 3, 3, 3, 3, 3, 3, 3, 3, 3, 3, 3, 3, 1, 3, 3, 3, 3, 3, 3, 3, 3, 3, 3, 3, 3, 3, 3, 3, 3, 3, 3, 3, 3, 3, 3, 3, 3, 3, 3, 3, 3, 3, 3, 3, 3, 3, 3, 3, 3, 3, 3, 3, 3, 3, 3, 3, 3, 3, 3, 3, 3, 3, 3, 3, 3, 3, 3, 3, 3, 3, 3, 3, 3, 3, 3, 3, 3, 3, 3, 3, 3, 3, 3, 3, 3, 3, 3, 4, 4, 3, 3, 3, 3, 3, 3, 3, 3, 3, 3, 3, 3, 3, 3, 3, 3, 1, 3, 3, 3, 3, 3, 3, 3, 3, 3, 3, 3, 3, 3, 3, 3, 3, 3, 3, 3, 3, 3, 3, 3, 3, 3, 3, 3, 3, 3, 3, 3, 3, 1, 3, 3, 3, 3, 3, 3, 3, 3, 3, 3, 3, 3, 5, 5, 5, 5, 6, 6, 6, 6, 6, 6, 6, 6, 6, 6, 6, 6])
_uv = me_cube.uv_layers.new(name='UVMap')
_uv.uv.foreach_set('vector', [0.2219, 0.06788, 0.1266, 0.06788, 0.1944, 0.0005647, 0.2219, 0.0005647, 0.2219, 0.4505, 0.1298, 0.4505, 0.1944, 0.3864, 0.2219, 0.3864, 0.2477, 0.4505, 0.2219, 0.4505, 0.2219, 0.3864, 0.2477, 0.3864, 0.3218, 0.8254, 0.3218, 0.7997, 0.3853, 0.7997, 0.3853, 0.8254, 0.2477, 0.06788, 0.2219, 0.06788, 0.2219, 0.0005647, 0.2477, 0.0005647, 0.2052, 0.992, 0.2052, 0.9874, 0.211, 0.9874, 0.211, 0.992, 0.2477, 0.6303, 0.2219, 0.6303, 0.2219, 0.5787, 0.2477, 0.5787, 0.2219, 0.6303, 0.05254, 0.6303, 0.0005646, 0.5787, 0.2219, 0.5787, 0.2477, 0.257, 0.2219, 0.257, 0.2219, 0.1929, 0.2477, 0.1929, 0.2219, 0.257, 0.06519, 0.257, 0.0005646, 0.1929, 0.2219, 0.1929, 0.631, 0.8791, 0.7221, 0.8791, 0.7221, 0.9004, 0.631, 0.9003, 0.9122, 0.4997, 0.9122, 0.4087, 0.9334, 0.3864, 0.9334, 0.4997, 0.9122, 0.755, 0.9122, 0.6818, 0.9334, 0.6818, 0.9334, 0.755, 0.0005649, 0.7997, 0.0005648, 0.7722, 0.2462, 0.7859, 0.2462, 0.7997, 0.4058, 0.5577, 0.406, 0.473, 0.4268, 0.473, 0.4267, 0.5577, 0.5401, 0.4944, 0.4491, 0.4943, 0.4268, 0.473, 0.5401, 0.4733, 0.7689, 0.8009, 0.7689, 0.8643, 0.7466, 0.8855, 0.7466, 0.8009, 0.5253, 0.9147, 0.4119, 0.9149, 0.4268, 0.9004, 0.5401, 0.9002, 0.5981, 0.0008846, 0.7161, 0.0007136, 0.7012, 0.01529, 0.5833, 0.01547, 0.6766, 0.6334, 0.6766, 0.5578, 0.7221, 0.4943, 0.7221, 0.8791, 0.4939, 0.4572, 0.4207, 0.4573, 0.4059, 0.4426, 0.4791, 0.4426, 0.4791, 0.03653, 0.4058, 0.03645, 0.4058, 0.01521, 0.4791, 0.0153, 0.9345, 0.1184, 0.9345, 0.02286, 0.9558, 0.0005646, 0.9558, 0.1184, 0.5833, 0.4212, 0.6789, 0.4213, 0.7012, 0.4425, 0.5833, 0.4424, 0.6162, 0.4585, 0.7073, 0.4585, 0.7221, 0.4731, 0.631, 0.4732, 0.5833, 0.4212, 0.5833, 0.4424, 0.4791, 0.4426, 0.4791, 0.4213, 0.6789, 0.03657, 0.5833, 0.03667, 0.5833, 0.01547, 0.7012, 0.01529, 0.7161, 0.4571, 0.5981, 0.457, 0.5833, 0.4424, 0.7012, 0.4425, 0.9122, 0.9549, 0.9122, 0.8593, 0.9334, 0.8593, 0.9334, 0.9771, 0.2219, 0.7711, 0.1944, 0.7711, 0.1266, 0.7037, 0.2219, 0.7037, 0.2477, 0.7711, 0.2219, 0.7711, 0.2219, 0.7037, 0.2477, 0.7037, 0.2219, 0.1929, 0.0005646, 0.1929, 0.05254, 0.1413, 0.2219, 0.1413, 0.2477, 0.1929, 0.2219, 0.1929, 0.2219, 0.1413, 0.2477, 0.1413, 0.4206, 0.0005646, 0.4939, 0.0006554, 0.4791, 0.0153, 0.4058, 0.01521, 0.9345, 0.2959, 0.9345, 0.2227, 0.9558, 0.2227, 0.9558, 0.2959, 0.4058, 0.4214, 0.4791, 0.4213, 0.4791, 0.4426, 0.4059, 0.4426, 0.7689, 0.8867, 0.7689, 0.9601, 0.7651, 0.9601, 0.7651, 0.8867, 0.5833, 0.03667, 0.4791, 0.03653, 0.4791, 0.0153, 0.5833, 0.01547, 0.5981, 0.457, 0.4939, 0.4572, 0.4791, 0.4426, 0.5833, 0.4424, 0.9122, 0.8593, 0.9122, 0.755, 0.9334, 0.755, 0.9334, 0.8593, 0.1266, 0.7037, 0.05254, 0.6303, 0.2219, 0.6303, 0.2219, 0.7037, 0.7512, 0.9292, 0.7512, 0.9706, 0.7232, 0.9706, 0.7232, 0.9292, 0.8696, 0.5616, 0.8693, 0.4624, 0.8734, 0.4584, 0.8737, 0.56, 0.9009, 0.8735, 0.8583, 0.8735, 0.8583, 0.8173, 0.9009, 0.8173, 0.3443, 0.1929, 0.2477, 0.1929, 0.2477, 0.1413, 0.3443, 0.1413, 0.3443, 0.7711, 0.2477, 0.7711, 0.2477, 0.7037, 0.3443, 0.7037, 0.3443, 0.06788, 0.2477, 0.06788, 0.2477, 0.0005647, 0.3443, 0.0005647, 0.873, 0.07333, 0.7764, 0.07333, 0.7764, 0.0005647, 0.873, 0.0005647, 0.8638, 0.713, 0.8649, 0.6665, 0.8678, 0.6669, 0.8679, 0.7146, 0.3443, 0.4505, 0.2477, 0.4505, 0.2477, 0.3864, 0.3443, 0.3864, 0.8584, 0.7129, 0.8603, 0.6578, 0.8649, 0.6665, 0.8638, 0.713, 0.2219, 0.7037, 0.2219, 0.6303, 0.2477, 0.6303, 0.2477, 0.7037, 0.8791, 0.56, 0.8781, 0.6166, 0.8734, 0.608, 0.8737, 0.56, 0.5679, 0.9368, 0.6336, 0.9368, 0.6375, 0.9407, 0.564, 0.9407, 0.8603, 0.6578, 0.8715, 0.6562, 0.8678, 0.6669, 0.8649, 0.6665, 0.8781, 0.6166, 0.867, 0.6185, 0.8705, 0.6078, 0.8734, 0.608, 0.8637, 0.5617, 0.8636, 0.4624, 0.8693, 0.4624, 0.8696, 0.5616, 0.8142, 0.8547, 0.8556, 0.8547, 0.8556, 0.8778, 0.8142, 0.8778, 0.3443, 0.6303, 0.2477, 0.6303, 0.2477, 0.5787, 0.3443, 0.5787, 0.9345, 0.569, 0.9345, 0.478, 0.9558, 0.478, 0.9558, 0.5913, 0.4119, 0.4584, 0.5253, 0.4587, 0.5401, 0.4733, 0.4268, 0.473, 0.9345, 0.387, 0.9345, 0.2959, 0.9558, 0.2959, 0.9558, 0.387, 0.7073, 0.915, 0.6162, 0.9149, 0.631, 0.9003, 0.7221, 0.9004, 0.8754, 0.9887, 0.8818, 0.9887, 0.9109, 0.9916, 0.8468, 0.9916, 0.7221, 0.4943, 0.631, 0.4944, 0.631, 0.4732, 0.7221, 0.4731, 0.6162, 0.9149, 0.5253, 0.9147, 0.5401, 0.9002, 0.631, 0.9003, 0.631, 0.4944, 0.5401, 0.4944, 0.5401, 0.4733, 0.631, 0.4732, 0.4491, 0.8791, 0.5401, 0.879, 0.5401, 0.9002, 0.4268, 0.9004, 0.2219, 0.3853, 0.1944, 0.3853, 0.1298, 0.3211, 0.2219, 0.3211, 0.2477, 0.3853, 0.2219, 0.3853, 0.2219, 0.3211, 0.2477, 0.3211, 0.9122, 0.6818, 0.9122, 0.5907, 0.9334, 0.5907, 0.9334, 0.6818, 0.9665, 0.1452, 0.9627, 0.1158, 0.9627, 0.11, 0.9665, 0.08107, 0.2477, 0.5787, 0.2219, 0.5787, 0.2219, 0.5146, 0.2477, 0.5146, 0.9122, 0.5907, 0.9122, 0.4997, 0.9334, 0.4997, 0.9334, 0.5907, 0.2477, 0.5146, 0.2219, 0.5146, 0.2219, 0.4505, 0.2477, 0.4505, 0.4047, 0.3853, 0.3443, 0.3853, 0.3443, 0.3211, 0.4047, 0.3211, 0.2219, 0.5787, 0.0005646, 0.5787, 0.06519, 0.5146, 0.2219, 0.5146, 0.8715, 0.6562, 0.8738, 0.7145, 0.8679, 0.7146, 0.8678, 0.6669, 0.867, 0.6185, 0.8637, 0.5617, 0.8696, 0.5616, 0.8705, 0.6078, 0.4047, 0.4505, 0.3443, 0.4505, 0.3443, 0.3864, 0.4047, 0.3864, 0.9334, 0.07333, 0.873, 0.07333, 0.873, 0.0005647, 0.9334, 0.0005646, 0.3218, 0.9825, 0.3218, 0.922, 0.3853, 0.922, 0.3853, 0.9825, 0.4047, 0.06788, 0.3443, 0.06788, 0.3443, 0.0005647, 0.4047, 0.0005646, 0.3443, 0.257, 0.4047, 0.257, 0.4047, 0.3211, 0.3443, 0.3211, 0.4047, 0.6303, 0.3443, 0.6303, 0.3443, 0.5787, 0.4047, 0.5787, 0.4047, 0.7711, 0.3443, 0.7711, 0.3443, 0.7037, 0.4047, 0.7037, 0.4047, 0.1929, 0.3443, 0.1929, 0.3443, 0.1413, 0.4047, 0.1413, 0.5679, 0.9314, 0.6336, 0.9314, 0.6336, 0.9368, 0.5679, 0.9368, 0.8705, 0.6078, 0.8696, 0.5616, 0.8737, 0.56, 0.8734, 0.608, 0.0005646, 0.9825, 0.0005647, 0.922, 0.07333, 0.922, 0.07333, 0.9825, 0.4016, 0.9813, 0.4074, 0.9755, 0.4364, 0.9755, 0.4361, 0.9784, 0.2219, 0.5146, 0.06519, 0.5146, 0.1298, 0.4505, 0.2219, 0.4505, 0.9498, 0.7861, 0.9498, 0.7447, 0.9762, 0.7447, 0.9762, 0.7861, 0.8738, 0.7145, 0.8738, 0.8161, 0.8681, 0.8161, 0.8679, 0.7146, 0.4047, 0.5787, 0.3443, 0.5787, 0.3443, 0.5146, 0.4047, 0.5146, 0.7635, 0.1443, 0.7635, 0.07333, 0.7764, 0.07333, 0.7764, 0.1443, 0.7231, 0.2462, 0.7231, 0.0005647, 0.7506, 0.0005647, 0.7506, 0.2462, 0.6766, 0.5578, 0.631, 0.5578, 0.631, 0.4944, 0.7221, 0.4943, 0.7506, 0.0005647, 0.7635, 0.07333, 0.7635, 0.1443, 0.7506, 0.2462, 0.449, 0.6334, 0.4491, 0.8791, 0.4268, 0.9004, 0.4266, 0.6334, 0.7221, 0.8791, 0.631, 0.8791, 0.631, 0.6334, 0.6766, 0.6334, 0.54, 0.6334, 0.5401, 0.879, 0.4491, 0.8791, 0.449, 0.6334, 0.3443, 0.3853, 0.2477, 0.3853, 0.2477, 0.3211, 0.3443, 0.3211, 0.7689, 0.4796, 0.7689, 0.7253, 0.7466, 0.7253, 0.7466, 0.4584, 0.9334, 0.2462, 0.873, 0.2462, 0.873, 0.1443, 0.9334, 0.1443, 0.5629, 0.9314, 0.5629, 0.9728, 0.5362, 0.9728, 0.5362, 0.9314, 0.7232, 0.9281, 0.7232, 0.8867, 0.7512, 0.8867, 0.7512, 0.9281, 0.54, 0.5578, 0.54, 0.6334, 0.449, 0.6334, 0.449, 0.5578, 0.449, 0.5578, 0.449, 0.6334, 0.4266, 0.6334, 0.4267, 0.5577, 0.0005649, 0.7997, 0.2462, 0.7997, 0.1443, 0.8126, 0.07333, 0.8126, 0.7506, 0.3218, 0.7506, 0.2462, 0.7764, 0.2462, 0.7764, 0.3218, 0.1443, 0.9825, 0.1443, 0.922, 0.2462, 0.922, 0.2462, 0.9825, 0.0005647, 0.922, 0.0005649, 0.8254, 0.07333, 0.8254, 0.07333, 0.922, 0.4059, 0.9004, 0.4058, 0.6334, 0.4266, 0.6334, 0.4268, 0.9004, 0.6789, 0.03657, 0.6789, 0.4213, 0.5833, 0.4212, 0.5833, 0.03667, 0.7764, 0.0005647, 0.7764, 0.07333, 0.7635, 0.07333, 0.7506, 0.0005647, 0.7506, 0.3853, 0.7231, 0.3853, 0.7231, 0.3218, 0.7506, 0.3218, 0.7764, 0.3853, 0.7506, 0.3853, 0.7506, 0.3218, 0.7764, 0.3218, 0.722, 0.01529, 0.722, 0.4425, 0.7012, 0.4425, 0.7012, 0.01529, 0.6766, 0.5578, 0.6766, 0.6334, 0.631, 0.6334, 0.631, 0.5578, 0.7232, 0.8643, 0.7232, 0.4796, 0.7455, 0.4584, 0.7455, 0.8855, 0.4491, 0.4943, 0.449, 0.5578, 0.4267, 0.5577, 0.4268, 0.473, 0.4791, 0.03653, 0.4791, 0.4213, 0.4058, 0.4214, 0.4058, 0.03645, 0.7012, 0.01529, 0.7012, 0.4425, 0.6789, 0.4213, 0.6789, 0.03657, 0.873, 0.2462, 0.7764, 0.2462, 0.7764, 0.1443, 0.873, 0.1443, 0.4491, 0.4943, 0.5401, 0.4944, 0.54, 0.5578, 0.449, 0.5578, 0.9334, 0.3853, 0.873, 0.3853, 0.873, 0.3218, 0.9334, 0.3218, 0.8775, 0.4278, 0.8775, 0.3864, 0.9063, 0.3864, 0.9063, 0.4278, 0.1443, 0.922, 0.1443, 0.8254, 0.2462, 0.8254, 0.2462, 0.922, 0.8526, 0.9819, 0.8758, 0.9819, 0.8758, 0.9858, 0.8526, 0.9858, 0.9837, 0.1866, 0.9837, 0.2257, 0.9799, 0.2257, 0.9799, 0.1866, 0.7553, 0.9542, 0.7553, 0.9257, 0.7592, 0.9257, 0.7592, 0.9542, 0.9482, 0.8846, 0.9482, 0.958, 0.9443, 0.958, 0.9443, 0.8846, 0.9569, 0.2734, 0.9569, 0.2455, 0.9608, 0.2455, 0.9608, 0.2734, 0.07151, 0.9971, 0.0005646, 0.9971, 0.0005646, 0.9933, 0.07151, 0.9933, 0.873, 0.3853, 0.7764, 0.3853, 0.7764, 0.3218, 0.873, 0.3218, 0.4009, 0.8684, 0.4009, 0.7722, 0.4047, 0.7722, 0.4047, 0.8684, 0.9691, 0.3678, 0.9691, 0.3945, 0.9653, 0.3945, 0.9653, 0.3678, 0.9569, 0.3615, 0.9569, 0.3351, 0.9608, 0.3351, 0.9608, 0.3615, 0.5093, 0.9161, 0.5539, 0.9161, 0.5539, 0.9203, 0.5093, 0.9203, 0.9791, 0.5925, 0.9791, 0.6316, 0.9752, 0.6316, 0.9752, 0.5925, 0.4976, 0.9741, 0.5237, 0.974, 0.5237, 0.9778, 0.4976, 0.9779, 0.8138, 0.907, 0.8199, 0.9008, 0.8646, 0.9008, 0.8643, 0.9041, 0.8946, 0.6473, 0.8939, 0.6123, 0.8973, 0.6122, 0.8981, 0.6472, 0.9569, 0.569, 0.9569, 0.5276, 0.9608, 0.5276, 0.9608, 0.569, 0.9363, 0.684, 0.9355, 0.649, 0.939, 0.6489, 0.9398, 0.6839, 0.9032, 0.652, 0.9032, 0.5558, 0.907, 0.5558, 0.907, 0.652, 0.9448, 0.6887, 0.9448, 0.5925, 0.9487, 0.5925, 0.9487, 0.6887, 0.9719, 0.4287, 0.9719, 0.4701, 0.968, 0.4701, 0.968, 0.4287, 0.5021, 0.9303, 0.4058, 0.9303, 0.4058, 0.9264, 0.5021, 0.9264, 0.9831, 0.9918, 0.9122, 0.9918, 0.9122, 0.988, 0.9831, 0.988, 0.9691, 0.1463, 0.9691, 0.1743, 0.9653, 0.1743, 0.9653, 0.1463, 0.9651, 0.6316, 0.9651, 0.5925, 0.9689, 0.5925, 0.9689, 0.6316, 0.564, 0.9899, 0.564, 0.986, 0.635, 0.986, 0.635, 0.9899, 0.4438, 0.9717, 0.4715, 0.9718, 0.4715, 0.9756, 0.4438, 0.9755, 0.6033, 0.9764, 0.6293, 0.9765, 0.6293, 0.9803, 0.6032, 0.9802, 0.9691, 0.2746, 0.9691, 0.3013, 0.9653, 0.3013, 0.9653, 0.2746, 0.8973, 0.5149, 0.897, 0.5092, 0.9003, 0.5089, 0.9003, 0.5151, 0.7622, 0.926, 0.7622, 0.919, 0.7651, 0.8867, 0.7651, 0.9601, 0.4047, 0.5146, 0.3443, 0.5146, 0.3443, 0.4505, 0.4047, 0.4505, 0.9704, 0.08107, 0.9704, 0.1452, 0.9665, 0.1452, 0.9665, 0.08107, 0.5072, 0.9314, 0.5072, 0.9705, 0.4783, 0.9705, 0.4783, 0.9314, 0.6677, 0.9705, 0.6677, 0.9314, 0.6957, 0.9314, 0.6957, 0.9705, 0.9569, 0.03969, 0.9569, 0.0005646, 0.9836, 0.0005646, 0.9836, 0.03969, 0.8859, 0.9808, 0.8468, 0.9808, 0.8468, 0.9545, 0.8859, 0.9545, 0.7623, 0.9949, 0.7232, 0.9949, 0.7232, 0.9717, 0.7623, 0.9717, 0.9639, 0.5925, 0.9639, 0.6887, 0.9601, 0.6887, 0.9601, 0.5925, 0.564, 0.9473, 0.6032, 0.9473, 0.6032, 0.9752, 0.564, 0.9752, 0.3218, 0.922, 0.3218, 0.8254, 0.3853, 0.8254, 0.3853, 0.922, 0.8737, 0.56, 0.8734, 0.4584, 0.8791, 0.4584, 0.8791, 0.56, 0.8638, 0.713, 0.864, 0.8121, 0.8583, 0.8121, 0.8584, 0.7129, 0.5629, 0.9875, 0.492, 0.9875, 0.492, 0.9836, 0.5629, 0.9836, 0.8679, 0.7146, 0.8681, 0.8161, 0.864, 0.8121, 0.8638, 0.713, 0.9448, 0.8834, 0.9448, 0.7872, 0.9487, 0.7872, 0.9487, 0.8834, 0.996, 0.5265, 0.9569, 0.5265, 0.9569, 0.5226, 0.996, 0.5226, 0.8109, 0.9545, 0.8399, 0.9545, 0.8399, 0.9583, 0.8109, 0.9583, 0.7757, 0.9693, 0.8035, 0.9692, 0.8035, 0.973, 0.7758, 0.9731, 0.9569, 0.1743, 0.9569, 0.1463, 0.9608, 0.1463, 0.9608, 0.1743, 0.4772, 0.9852, 0.4016, 0.9852, 0.4016, 0.9813, 0.4772, 0.9813, 0.9651, 0.6718, 0.9651, 0.6327, 0.9689, 0.6327, 0.9689, 0.6718, 0.211, 0.9836, 0.2341, 0.9836, 0.2341, 0.9874, 0.211, 0.9874, 0.1816, 0.9836, 0.2052, 0.9836, 0.2052, 0.9874, 0.1816, 0.9874, 0.6444, 0.9717, 0.6734, 0.9717, 0.6734, 0.9755, 0.6444, 0.9755, 0.9569, 0.4126, 0.9983, 0.4126, 0.9983, 0.4165, 0.9569, 0.4165, 0.8199, 0.8967, 0.8646, 0.8967, 0.8646, 0.9008, 0.8199, 0.9008, 0.5994, 0.9303, 0.5032, 0.9303, 0.5032, 0.9264, 0.5994, 0.9264, 0.9691, 0.2115, 0.9691, 0.2394, 0.9653, 0.2394, 0.9653, 0.2115, 0.9448, 0.7861, 0.9448, 0.6898, 0.9487, 0.6898, 0.9487, 0.7861, 0.4484, 0.9705, 0.4484, 0.9314, 0.4772, 0.9314, 0.4772, 0.9705, 0.7757, 0.9546, 0.8035, 0.9545, 0.8035, 0.9584, 0.7758, 0.9584, 0.6571, 0.9171, 0.6921, 0.9179, 0.692, 0.9214, 0.657, 0.9206, 0.6808, 0.9717, 0.7086, 0.9718, 0.7086, 0.9756, 0.6808, 0.9755, 0.9569, 0.5115, 0.996, 0.5115, 0.996, 0.5154, 0.9569, 0.5154, 0.9691, 0.3076, 0.9691, 0.334, 0.9653, 0.334, 0.9653, 0.3076, 0.9719, 0.4713, 0.9719, 0.5104, 0.968, 0.5104, 0.968, 0.4713, 0.8168, 0.6551, 0.8168, 0.6137, 0.8457, 0.6137, 0.8457, 0.6551, 0.3218, 0.922, 0.3218, 0.9825, 0.2462, 0.9825, 0.2462, 0.922, 0.7689, 0.7253, 0.7689, 0.8009, 0.7466, 0.8009, 0.7466, 0.7253, 0.8882, 0.6551, 0.8468, 0.6551, 0.8468, 0.6271, 0.8882, 0.6271, 0.4058, 0.6334, 0.4058, 0.5577, 0.4267, 0.5577, 0.4266, 0.6334, 0.3218, 0.7997, 0.3218, 0.8254, 0.2462, 0.8254, 0.2462, 0.7997, 0.3218, 0.7859, 0.3218, 0.7997, 0.2462, 0.7997, 0.2462, 0.7859, 0.9569, 0.3013, 0.9569, 0.2746, 0.9608, 0.2746, 0.9608, 0.3013, 0.6386, 0.9705, 0.6386, 0.9314, 0.6666, 0.9314, 0.6666, 0.9705, 0.9691, 0.1816, 0.9691, 0.2104, 0.9653, 0.2104, 0.9653, 0.1816, 0.4623, 0.9171, 0.4974, 0.9179, 0.4973, 0.9214, 0.4623, 0.9206, 0.07264, 0.9836, 0.1015, 0.9836, 0.1015, 0.9874, 0.07264, 0.9874, 0.7231, 0.3218, 0.7231, 0.2462, 0.7506, 0.2462, 0.7506, 0.3218, 0.8929, 0.6065, 0.8929, 0.5619, 0.897, 0.5619, 0.897, 0.6065, 0.9498, 0.9642, 0.9498, 0.925, 0.9765, 0.925, 0.9765, 0.9642, 0.1015, 0.9958, 0.07264, 0.9958, 0.07264, 0.992, 0.1015, 0.992, 0.4119, 0.9161, 0.4566, 0.9161, 0.4566, 0.9203, 0.4119, 0.9203, 0.8702, 0.9011, 0.9053, 0.9019, 0.91, 0.907, 0.8705, 0.9041, 0.5083, 0.9728, 0.5083, 0.9314, 0.535, 0.9314, 0.535, 0.9728, 0.1443, 0.922, 0.1443, 0.9825, 0.07333, 0.9825, 0.07333, 0.922, 0.873, 0.1443, 0.873, 0.07333, 0.9334, 0.07333, 0.9334, 0.1443, 0.9762, 0.7021, 0.9762, 0.7435, 0.9498, 0.7435, 0.9498, 0.7021, 0.1443, 0.8126, 0.1443, 0.8254, 0.07333, 0.8254, 0.07333, 0.8126, 0.8946, 0.5499, 0.8939, 0.5149, 0.8973, 0.5149, 0.8981, 0.5499, 0.9569, 0.07994, 0.9569, 0.04082, 0.9833, 0.04082, 0.9833, 0.07994, 0.9569, 0.3945, 0.9569, 0.3678, 0.9608, 0.3678, 0.9608, 0.3945, 0.1087, 0.9836, 0.1367, 0.9836, 0.1367, 0.9874, 0.1087, 0.9874, 0.918, 0.9783, 0.9449, 0.9783, 0.9449, 0.9822, 0.918, 0.9822, 0.3923, 0.8637, 0.3916, 0.8287, 0.395, 0.8286, 0.3958, 0.8637, 0.7592, 0.9257, 0.7593, 0.9193, 0.7622, 0.919, 0.7622, 0.926, 0.4772, 0.9813, 0.4441, 0.9784, 0.4438, 0.9755, 0.4715, 0.9756, 0.9631, 0.8711, 0.9631, 0.8297, 0.967, 0.8297, 0.967, 0.8711, 0.6979, 0.9553, 0.6979, 0.9161, 0.7216, 0.9161, 0.7216, 0.9553, 0.2052, 0.9958, 0.1816, 0.9958, 0.1816, 0.992, 0.2052, 0.992, 0.9569, 0.2394, 0.9569, 0.2115, 0.9608, 0.2115, 0.9608, 0.2394, 0.9084, 0.9119, 0.9084, 0.9533, 0.8847, 0.9533, 0.8847, 0.9119, 0.9109, 0.9954, 0.8468, 0.9954, 0.8468, 0.9916, 0.9109, 0.9916, 0.9345, 0.478, 0.9345, 0.387, 0.9558, 0.387, 0.9558, 0.478, 0.5253, 0.4587, 0.6162, 0.4585, 0.631, 0.4732, 0.5401, 0.4733, 0.631, 0.6334, 0.631, 0.8791, 0.5401, 0.879, 0.54, 0.6334, 0.631, 0.8791, 0.631, 0.9003, 0.5401, 0.9002, 0.5401, 0.879, 0.06519, 0.257, 0.2219, 0.257, 0.2219, 0.3211, 0.1298, 0.3211, 0.2219, 0.257, 0.2477, 0.257, 0.2477, 0.3211, 0.2219, 0.3211, 0.2462, 0.7997, 0.2462, 0.8254, 0.1443, 0.8254, 0.1443, 0.8126, 0.7701, 0.9108, 0.7701, 0.8547, 0.8127, 0.8547, 0.8127, 0.9108, 0.6968, 0.9303, 0.6006, 0.9303, 0.6006, 0.9264, 0.6968, 0.9264, 0.5401, 0.4944, 0.631, 0.4944, 0.631, 0.5578, 0.54, 0.5578, 0.8142, 0.6995, 0.8572, 0.6562, 0.8572, 0.7762, 0.8142, 0.777, 0.9385, 0.9253, 0.9385, 0.9189, 0.9415, 0.9186, 0.9414, 0.9257, 0.2353, 0.9836, 0.2767, 0.9836, 0.2767, 0.9874, 0.2353, 0.9874, 0.9569, 0.1394, 0.9569, 0.1158, 0.9608, 0.1158, 0.9608, 0.1394, 0.935, 0.9525, 0.9348, 0.9254, 0.9385, 0.9253, 0.9387, 0.9525, 0.9627, 0.1158, 0.9665, 0.1452, 0.9608, 0.1394, 0.9608, 0.1158, 0.9665, 0.08107, 0.9627, 0.11, 0.9608, 0.11, 0.9608, 0.08684, 0.2767, 0.997, 0.2353, 0.997, 0.2353, 0.9932, 0.2767, 0.9932, 0.9498, 0.9239, 0.9498, 0.8848, 0.9777, 0.8848, 0.9777, 0.9239, 0.8815, 0.9819, 0.9052, 0.9819, 0.9052, 0.9858, 0.8815, 0.9858, 0.2341, 0.9958, 0.211, 0.9958, 0.211, 0.992, 0.2341, 0.992, 0.4472, 0.9593, 0.4058, 0.9593, 0.4058, 0.9314, 0.4472, 0.9314, 0.9415, 0.9186, 0.9443, 0.8846, 0.9443, 0.958, 0.9414, 0.9257, 0.9385, 0.9189, 0.9385, 0.8904, 0.9443, 0.8846, 0.9415, 0.9186, 0.9414, 0.9257, 0.9443, 0.958, 0.9387, 0.9525, 0.9385, 0.9253, 0.9345, 0.2227, 0.9345, 0.1184, 0.9558, 0.1184, 0.9558, 0.2227, 0.4939, 0.0006554, 0.5981, 0.0008846, 0.5833, 0.01547, 0.4791, 0.0153, 0.5833, 0.03667, 0.5833, 0.4212, 0.4791, 0.4213, 0.4791, 0.03653, 0.2219, 0.06788, 0.2477, 0.06788, 0.2477, 0.1413, 0.2219, 0.1413, 0.1266, 0.06788, 0.2219, 0.06788, 0.2219, 0.1413, 0.05254, 0.1413, 0.6386, 0.9852, 0.6386, 0.9813, 0.7142, 0.9813, 0.7142, 0.9852, 0.564, 0.9461, 0.564, 0.9407, 0.6375, 0.9407, 0.6375, 0.9461, 0.7821, 0.4521, 0.7231, 0.4521, 0.7231, 0.3864, 0.7821, 0.3864, 0.7635, 0.1443, 0.7764, 0.1443, 0.7764, 0.2462, 0.7506, 0.2462, 0.3853, 0.7997, 0.3218, 0.7997, 0.3218, 0.7859, 0.3853, 0.7722, 0.939, 0.8436, 0.9387, 0.8379, 0.942, 0.8377, 0.942, 0.8439, 0.7555, 0.9193, 0.7558, 0.8921, 0.7595, 0.8921, 0.7593, 0.9193, 0.3218, 0.7859, 0.2462, 0.7859, 0.0005648, 0.7722, 0.3853, 0.7722, 0.3443, 0.7037, 0.3443, 0.6303, 0.4047, 0.6303, 0.4047, 0.7037, 0.7821, 0.3864, 0.8763, 0.3864, 0.8763, 0.4521, 0.7821, 0.4521, 0.9703, 0.2257, 0.9703, 0.1866, 0.9741, 0.1866, 0.9741, 0.2257, 0.91, 0.8955, 0.8138, 0.8955, 0.8138, 0.8917, 0.91, 0.8917, 0.9109, 0.9916, 0.8818, 0.9887, 0.8815, 0.9858, 0.9052, 0.9858, 0.7592, 0.9257, 0.7622, 0.926, 0.7651, 0.9601, 0.7592, 0.9542, 0.939, 0.7463, 0.9387, 0.7406, 0.942, 0.7403, 0.942, 0.7465, 0.211, 0.992, 0.211, 0.9874, 0.2341, 0.9874, 0.2341, 0.992, 0.9608, 0.2455, 0.9653, 0.2455, 0.9653, 0.2734, 0.9608, 0.2734, 0.0005649, 0.8254, 0.0005649, 0.7997, 0.07333, 0.8126, 0.07333, 0.8254, 0.1816, 0.992, 0.1816, 0.9874, 0.2052, 0.9874, 0.2052, 0.992, 0.9608, 0.1158, 0.9608, 0.11, 0.9627, 0.11, 0.9627, 0.1158, 0.8758, 0.9858, 0.8754, 0.9887, 0.8468, 0.9916, 0.8526, 0.9858, 0.9741, 0.2257, 0.9741, 0.1866, 0.9799, 0.1866, 0.9799, 0.2257, 0.8758, 0.9858, 0.8815, 0.9858, 0.8818, 0.9887, 0.8754, 0.9887, 0.9608, 0.2115, 0.9653, 0.2115, 0.9653, 0.2394, 0.9608, 0.2394, 0.9741, 0.1854, 0.9741, 0.1463, 0.9802, 0.1463, 0.9802, 0.1854, 0.967, 0.8711, 0.967, 0.8297, 0.973, 0.8297, 0.973, 0.8711, 0.9703, 0.1854, 0.9703, 0.1463, 0.9741, 0.1463, 0.9741, 0.1854, 0.8703, 0.8824, 0.9053, 0.8832, 0.9053, 0.8866, 0.8702, 0.8859, 0.9363, 0.7814, 0.9355, 0.7463, 0.939, 0.7463, 0.9398, 0.7813, 0.984, 0.1463, 0.984, 0.1854, 0.9802, 0.1854, 0.9802, 0.1463, 0.9508, 0.6322, 0.9516, 0.5972, 0.955, 0.5972, 0.9542, 0.6323, 0.9691, 0.2455, 0.9691, 0.2734, 0.9653, 0.2734, 0.9653, 0.2455, 0.8199, 0.8814, 0.8646, 0.8814, 0.8646, 0.8856, 0.8199, 0.8856, 0.9363, 0.8787, 0.9355, 0.8437, 0.939, 0.8436, 0.9398, 0.8786, 0.9345, 0.7406, 0.9346, 0.6959, 0.9387, 0.6959, 0.9387, 0.7406, 0.9569, 0.11, 0.9569, 0.08684, 0.9608, 0.08684, 0.9608, 0.11, 0.9498, 0.6826, 0.9498, 0.6379, 0.954, 0.6379, 0.954, 0.6826, 0.9345, 0.9189, 0.9346, 0.8904, 0.9385, 0.8904, 0.9385, 0.9189, 0.7622, 0.919, 0.7593, 0.9193, 0.7595, 0.8921, 0.7651, 0.8867, 0.5237, 0.9778, 0.5302, 0.9778, 0.5305, 0.9807, 0.5234, 0.9807, 0.9345, 0.8379, 0.9346, 0.7933, 0.9387, 0.7933, 0.9387, 0.8379, 0.9769, 0.8297, 0.9769, 0.8711, 0.973, 0.8711, 0.973, 0.8297, 0.9608, 0.2394, 0.9653, 0.2394, 0.9653, 0.2455, 0.9608, 0.2455, 0.9608, 0.1816, 0.9653, 0.1816, 0.9653, 0.2104, 0.9608, 0.2104, 0.968, 0.4713, 0.968, 0.5104, 0.9608, 0.5104, 0.9608, 0.4713, 0.9608, 0.4701, 0.9608, 0.4287, 0.968, 0.4287, 0.968, 0.4701, 0.9608, 0.1743, 0.9653, 0.1743, 0.9653, 0.1816, 0.9608, 0.1816, 0.9569, 0.4701, 0.9569, 0.4287, 0.9608, 0.4287, 0.9608, 0.4701, 0.8457, 0.968, 0.7701, 0.968, 0.7701, 0.9641, 0.8457, 0.9641, 0.6067, 0.9161, 0.6513, 0.9161, 0.6513, 0.9203, 0.6067, 0.9203, 0.9569, 0.2104, 0.9569, 0.1816, 0.9608, 0.1816, 0.9608, 0.2104, 0.5968, 0.9802, 0.6032, 0.9802, 0.6036, 0.9831, 0.5965, 0.9831, 0.9569, 0.5104, 0.9569, 0.4713, 0.9608, 0.4713, 0.9608, 0.5104, 0.9345, 0.6432, 0.9346, 0.5986, 0.9387, 0.5986, 0.9387, 0.6432, 0.9608, 0.1463, 0.9653, 0.1463, 0.9653, 0.1743, 0.9608, 0.1743, 0.9608, 0.3678, 0.9653, 0.3678, 0.9653, 0.3945, 0.9608, 0.3945, 0.9689, 0.6718, 0.9689, 0.6327, 0.9752, 0.6327, 0.9752, 0.6718, 0.9733, 0.7872, 0.9733, 0.8286, 0.967, 0.8286, 0.967, 0.7872, 0.9608, 0.3615, 0.9653, 0.3615, 0.9653, 0.3678, 0.9608, 0.3678, 0.9691, 0.3351, 0.9691, 0.3615, 0.9653, 0.3615, 0.9653, 0.3351, 0.8929, 0.5092, 0.8929, 0.4645, 0.897, 0.4645, 0.897, 0.5092, 0.9631, 0.8286, 0.9631, 0.7872, 0.967, 0.7872, 0.967, 0.8286, 0.9771, 0.7872, 0.9771, 0.8286, 0.9733, 0.8286, 0.9733, 0.7872, 0.5597, 0.9171, 0.5947, 0.9179, 0.5946, 0.9214, 0.5596, 0.9206, 0.9791, 0.6327, 0.9791, 0.6718, 0.9752, 0.6718, 0.9752, 0.6327, 0.5698, 0.9764, 0.5968, 0.9763, 0.5968, 0.9802, 0.5698, 0.9802, 0.5302, 0.9739, 0.5571, 0.9739, 0.5571, 0.9778, 0.5302, 0.9778, 0.9608, 0.3351, 0.9653, 0.3351, 0.9653, 0.3615, 0.9608, 0.3615, 0.1087, 0.992, 0.1087, 0.9874, 0.1367, 0.9874, 0.1367, 0.992, 0.9608, 0.3076, 0.9653, 0.3076, 0.9653, 0.334, 0.9608, 0.334, 0.07264, 0.992, 0.07264, 0.9874, 0.1015, 0.9874, 0.1015, 0.992, 0.996, 0.5226, 0.9569, 0.5226, 0.9569, 0.5154, 0.996, 0.5154, 0.9569, 0.4165, 0.9983, 0.4165, 0.9983, 0.4237, 0.9569, 0.4237, 0.1015, 0.992, 0.1015, 0.9874, 0.1087, 0.9874, 0.1087, 0.992, 0.9608, 0.2746, 0.9653, 0.2746, 0.9653, 0.3013, 0.9608, 0.3013, 0.9752, 0.5925, 0.9752, 0.6316, 0.9689, 0.6316, 0.9689, 0.5925, 0.9608, 0.569, 0.9608, 0.5276, 0.9671, 0.5276, 0.9671, 0.569, 0.9608, 0.3013, 0.9653, 0.3013, 0.9653, 0.3076, 0.9608, 0.3076, 0.91, 0.9108, 0.8138, 0.9108, 0.8138, 0.907, 0.91, 0.907, 0.8703, 0.8977, 0.9053, 0.8984, 0.9053, 0.9019, 0.8702, 0.9011, 0.873, 0.3218, 0.873, 0.2462, 0.9334, 0.2462, 0.9334, 0.3218, 0.939, 0.8436, 0.942, 0.8439, 0.9448, 0.8834, 0.9398, 0.8786, 0.4441, 0.9784, 0.4772, 0.9813, 0.4016, 0.9813, 0.4361, 0.9784, 0.91, 0.907, 0.8138, 0.907, 0.8643, 0.9041, 0.8705, 0.9041, 0.9387, 0.8379, 0.9387, 0.7933, 0.9448, 0.7872, 0.942, 0.8377, 0.1367, 0.9958, 0.1087, 0.9958, 0.1087, 0.992, 0.1367, 0.992, 0.9983, 0.4276, 0.9569, 0.4276, 0.9569, 0.4237, 0.9983, 0.4237, 0.8457, 0.9826, 0.7701, 0.9826, 0.7701, 0.9788, 0.8457, 0.9788, 0.9569, 0.334, 0.9569, 0.3076, 0.9608, 0.3076, 0.9608, 0.334, 0.8109, 0.9691, 0.8399, 0.9691, 0.8399, 0.973, 0.8109, 0.973, 0.9709, 0.5276, 0.9709, 0.569, 0.9671, 0.569, 0.9671, 0.5276, 0.4074, 0.9717, 0.4364, 0.9717, 0.4364, 0.9755, 0.4074, 0.9755, 0.006205, 0.9838, 0.03229, 0.9837, 0.0323, 0.9875, 0.006218, 0.9876, 0.3906, 0.823, 0.3906, 0.7783, 0.3947, 0.7783, 0.3947, 0.823, 0.9514, 0.9784, 0.9775, 0.9785, 0.9775, 0.9823, 0.9514, 0.9822, 0.03877, 0.9836, 0.06571, 0.9836, 0.06571, 0.9875, 0.03877, 0.9875, 0.2767, 0.9932, 0.2353, 0.9932, 0.2353, 0.9874, 0.2767, 0.9874, 0.9572, 0.632, 0.9542, 0.6323, 0.955, 0.5972, 0.9601, 0.5925, 0.942, 0.8439, 0.942, 0.8377, 0.9448, 0.7872, 0.9448, 0.8834, 0.9573, 0.6382, 0.9601, 0.6887, 0.954, 0.6826, 0.954, 0.6379, 0.9448, 0.6898, 0.942, 0.7403, 0.9387, 0.7406, 0.9387, 0.6959, 0.9601, 0.5925, 0.9601, 0.6887, 0.9573, 0.6382, 0.9572, 0.632, 0.9398, 0.7813, 0.939, 0.7463, 0.942, 0.7465, 0.9448, 0.7861, 0.8138, 0.8917, 0.8199, 0.8856, 0.8646, 0.8856, 0.8643, 0.8889, 0.8702, 0.8859, 0.9053, 0.8866, 0.91, 0.8917, 0.8705, 0.8888, 0.942, 0.7465, 0.942, 0.7403, 0.9448, 0.6898, 0.9448, 0.7861, 0.6734, 0.9755, 0.6808, 0.9755, 0.6812, 0.9784, 0.6731, 0.9784, 0.8035, 0.9584, 0.8109, 0.9583, 0.8112, 0.9613, 0.8031, 0.9612, 0.91, 0.8917, 0.8138, 0.8917, 0.8643, 0.8889, 0.8705, 0.8888, 0.9449, 0.9822, 0.9514, 0.9822, 0.9517, 0.9851, 0.9446, 0.9851, 0.0323, 0.9875, 0.03877, 0.9875, 0.03907, 0.9904, 0.03196, 0.9904, 0.4364, 0.9755, 0.4438, 0.9755, 0.4441, 0.9784, 0.4361, 0.9784, 0.8035, 0.973, 0.8109, 0.973, 0.8112, 0.9759, 0.8031, 0.9759, 0.939, 0.6489, 0.9387, 0.6432, 0.942, 0.643, 0.942, 0.6492, 0.395, 0.8286, 0.3947, 0.823, 0.398, 0.8227, 0.398, 0.8289, 0.8973, 0.6122, 0.9003, 0.6125, 0.9032, 0.652, 0.8981, 0.6472, 0.8973, 0.6122, 0.897, 0.6065, 0.9003, 0.6063, 0.9003, 0.6125, 0.9032, 0.5558, 0.9003, 0.6063, 0.897, 0.6065, 0.897, 0.5619, 0.8457, 0.9788, 0.8112, 0.9759, 0.8109, 0.973, 0.8399, 0.973, 0.7701, 0.9788, 0.8031, 0.9759, 0.8112, 0.9759, 0.8457, 0.9788, 0.8035, 0.973, 0.8031, 0.9759, 0.7701, 0.9788, 0.7758, 0.9731, 0.4058, 0.9264, 0.4119, 0.9203, 0.4566, 0.9203, 0.4563, 0.9236, 0.4623, 0.9206, 0.4973, 0.9214, 0.5021, 0.9264, 0.4625, 0.9236, 0.9122, 0.988, 0.918, 0.9822, 0.9449, 0.9822, 0.9446, 0.9851, 0.9514, 0.9822, 0.9775, 0.9823, 0.9831, 0.988, 0.9517, 0.9851, 0.9122, 0.988, 0.9446, 0.9851, 0.9517, 0.9851, 0.9831, 0.988, 0.395, 0.8286, 0.398, 0.8289, 0.4009, 0.8684, 0.3958, 0.8637, 0.4009, 0.7722, 0.398, 0.8227, 0.3947, 0.823, 0.3947, 0.7783, 0.9003, 0.6125, 0.9003, 0.6063, 0.9032, 0.5558, 0.9032, 0.652, 0.0323, 0.9875, 0.03196, 0.9904, 0.0005646, 0.9933, 0.006218, 0.9876, 0.07151, 0.9933, 0.03907, 0.9904, 0.03877, 0.9875, 0.06571, 0.9875, 0.0005646, 0.9933, 0.03196, 0.9904, 0.03907, 0.9904, 0.07151, 0.9933, 0.897, 0.5092, 0.897, 0.4645, 0.9032, 0.4584, 0.9003, 0.5089, 0.398, 0.8289, 0.398, 0.8227, 0.4009, 0.7722, 0.4009, 0.8684, 0.9003, 0.5151, 0.9032, 0.5547, 0.8981, 0.5499, 0.8973, 0.5149, 0.5968, 0.9802, 0.5965, 0.9831, 0.564, 0.986, 0.5698, 0.9802, 0.5965, 0.9831, 0.6036, 0.9831, 0.635, 0.986, 0.564, 0.986, 0.6032, 0.9802, 0.6293, 0.9803, 0.635, 0.986, 0.6036, 0.9831, 0.5032, 0.9264, 0.5093, 0.9203, 0.5539, 0.9203, 0.5537, 0.9236, 0.9003, 0.5151, 0.9003, 0.5089, 0.9032, 0.4584, 0.9032, 0.5547, 0.5599, 0.9236, 0.5596, 0.9206, 0.5946, 0.9214, 0.5994, 0.9264, 0.5234, 0.9807, 0.492, 0.9836, 0.4976, 0.9779, 0.5237, 0.9778, 0.5305, 0.9807, 0.5302, 0.9778, 0.5571, 0.9778, 0.5629, 0.9836, 0.5305, 0.9807, 0.5629, 0.9836, 0.492, 0.9836, 0.5234, 0.9807, 0.6734, 0.9755, 0.6731, 0.9784, 0.6386, 0.9813, 0.6444, 0.9755, 0.7142, 0.9813, 0.6812, 0.9784, 0.6808, 0.9755, 0.7086, 0.9756, 0.6386, 0.9813, 0.6731, 0.9784, 0.6812, 0.9784, 0.7142, 0.9813, 0.9448, 0.5925, 0.942, 0.643, 0.9387, 0.6432, 0.9387, 0.5986, 0.5994, 0.9264, 0.5032, 0.9264, 0.5537, 0.9236, 0.5599, 0.9236, 0.939, 0.6489, 0.942, 0.6492, 0.9448, 0.6887, 0.9398, 0.6839, 0.8109, 0.9583, 0.8399, 0.9583, 0.8457, 0.9641, 0.8112, 0.9613, 0.7701, 0.9641, 0.8031, 0.9612, 0.8112, 0.9613, 0.8457, 0.9641, 0.7701, 0.9641, 0.7758, 0.9584, 0.8035, 0.9584, 0.8031, 0.9612, 0.657, 0.9206, 0.692, 0.9214, 0.6968, 0.9264, 0.6573, 0.9236, 0.6006, 0.9264, 0.6067, 0.9203, 0.6513, 0.9203, 0.6511, 0.9236, 0.8836, 0.9533, 0.8275, 0.9533, 0.8275, 0.9119, 0.8836, 0.9119, 0.7701, 0.9533, 0.7701, 0.9119, 0.8263, 0.9119, 0.8263, 0.9533, 0.9542, 0.6323, 0.9572, 0.632, 0.9573, 0.6382, 0.954, 0.6379, 0.5596, 0.9206, 0.5599, 0.9236, 0.5537, 0.9236, 0.5539, 0.9203, 0.907, 0.5547, 0.9032, 0.5547, 0.9032, 0.4584, 0.907, 0.4584, 0.8702, 0.8859, 0.8705, 0.8888, 0.8643, 0.8889, 0.8646, 0.8856, 0.657, 0.9206, 0.6573, 0.9236, 0.6511, 0.9236, 0.6513, 0.9203, 0.4623, 0.9206, 0.4625, 0.9236, 0.4563, 0.9236, 0.4566, 0.9203, 0.8702, 0.9011, 0.8705, 0.9041, 0.8643, 0.9041, 0.8646, 0.9008, 0.4563, 0.9236, 0.4625, 0.9236, 0.5021, 0.9264, 0.4058, 0.9264, 0.6511, 0.9236, 0.6573, 0.9236, 0.6968, 0.9264, 0.6006, 0.9264, 0.942, 0.6492, 0.942, 0.643, 0.9448, 0.5925, 0.9448, 0.6887, 0.9509, 0.8268, 0.9514, 0.7904, 0.9548, 0.7904, 0.9543, 0.8268, 0.8917, 0.4584, 0.8917, 0.5225, 0.8879, 0.5225, 0.8879, 0.4584, 0.9002, 0.6601, 0.9002, 0.7163, 0.8964, 0.7163, 0.8964, 0.6601, 0.1379, 0.9836, 0.1804, 0.9836, 0.1804, 0.9874, 0.1379, 0.9874, 0.1804, 0.9994, 0.1379, 0.9994, 0.1379, 0.9956, 0.1804, 0.9956, 0.3941, 0.9629, 0.3936, 0.9264, 0.397, 0.9264, 0.3975, 0.9628, 0.4047, 0.257, 0.3443, 0.257, 0.3443, 0.1929, 0.4047, 0.1929, 0.397, 0.9264, 0.3967, 0.9201, 0.399, 0.9199, 0.3989, 0.9266, 0.9543, 0.8268, 0.9562, 0.8267, 0.9562, 0.8333, 0.954, 0.8332, 0.8944, 0.7246, 0.8964, 0.7245, 0.8964, 0.7806, 0.8925, 0.7844, 0.8944, 0.7203, 0.8925, 0.7203, 0.8925, 0.6562, 0.8944, 0.7162, 0.8887, 0.7203, 0.8887, 0.6562, 0.8925, 0.6562, 0.8925, 0.7203, 0.8964, 0.7163, 0.8944, 0.7162, 0.8925, 0.6562, 0.8964, 0.6601, 0.884, 0.5185, 0.884, 0.4623, 0.8879, 0.4584, 0.886, 0.5184, 0.886, 0.5225, 0.886, 0.5184, 0.8879, 0.4584, 0.8879, 0.5225, 0.8879, 0.5225, 0.8879, 0.5866, 0.886, 0.5268, 0.886, 0.5225, 0.884, 0.5828, 0.884, 0.5267, 0.886, 0.5268, 0.8879, 0.5866, 0.8964, 0.7163, 0.8964, 0.7203, 0.8944, 0.7203, 0.8944, 0.7162, 0.9569, 0.3957, 0.9983, 0.3957, 0.9983, 0.3995, 0.9569, 0.3995, 0.1379, 0.9916, 0.1379, 0.9874, 0.1804, 0.9874, 0.1804, 0.9916, 0.9498, 0.8795, 0.9498, 0.8332, 0.954, 0.8332, 0.954, 0.8795, 0.9983, 0.4115, 0.9569, 0.4115, 0.9569, 0.4077, 0.9983, 0.4077, 0.4009, 0.8696, 0.399, 0.9199, 0.3967, 0.9201, 0.3967, 0.8737, 0.4009, 0.966, 0.3975, 0.9628, 0.397, 0.9264, 0.3989, 0.9266, 0.9983, 0.4035, 0.9983, 0.4077, 0.9569, 0.4077, 0.9569, 0.4035, 0.8802, 0.5828, 0.8802, 0.5267, 0.884, 0.5267, 0.884, 0.5828, 0.8837, 0.7165, 0.8837, 0.7206, 0.8788, 0.7206, 0.8788, 0.7165, 0.1379, 0.9916, 0.1804, 0.9916, 0.1804, 0.9956, 0.1379, 0.9956, 0.4009, 0.966, 0.3989, 0.9266, 0.399, 0.9199, 0.4009, 0.8696, 0.3925, 0.9201, 0.3925, 0.8737, 0.3967, 0.8737, 0.3967, 0.9201, 0.954, 0.8795, 0.954, 0.8332, 0.9562, 0.8333, 0.9581, 0.8837, 0.9983, 0.4035, 0.9569, 0.4035, 0.9569, 0.3995, 0.9983, 0.3995, 0.8749, 0.7125, 0.8749, 0.6562, 0.8788, 0.6562, 0.8788, 0.7125, 0.8837, 0.7165, 0.8788, 0.7165, 0.8788, 0.7125, 0.8837, 0.7125, 0.8837, 0.7125, 0.8788, 0.7125, 0.8788, 0.6562, 0.8837, 0.6562, 0.8837, 0.7206, 0.8837, 0.7768, 0.8788, 0.7768, 0.8788, 0.7206, 0.884, 0.5225, 0.886, 0.5225, 0.886, 0.5268, 0.884, 0.5267, 0.884, 0.5225, 0.884, 0.5185, 0.886, 0.5184, 0.886, 0.5225, 0.8964, 0.7203, 0.8964, 0.7245, 0.8944, 0.7246, 0.8944, 0.7203, 0.3443, 0.5787, 0.2477, 0.5787, 0.2477, 0.5146, 0.3443, 0.5146, 0.8944, 0.7203, 0.8944, 0.7246, 0.8925, 0.7844, 0.8925, 0.7203, 0.9581, 0.8837, 0.9562, 0.8333, 0.9562, 0.8267, 0.9581, 0.7872, 0.9548, 0.7904, 0.9581, 0.7872, 0.9562, 0.8267, 0.9543, 0.8268, 0.9002, 0.7245, 0.9002, 0.7806, 0.8964, 0.7806, 0.8964, 0.7245, 0.8917, 0.5225, 0.8917, 0.5866, 0.8879, 0.5866, 0.8879, 0.5225, 0.4047, 0.8696, 0.4047, 0.966, 0.4009, 0.966, 0.4009, 0.8696, 0.8749, 0.7768, 0.8749, 0.7206, 0.8788, 0.7206, 0.8788, 0.7768, 0.8887, 0.7844, 0.8887, 0.7203, 0.8925, 0.7203, 0.8925, 0.7844, 0.962, 0.7872, 0.962, 0.8837, 0.9581, 0.8837, 0.9581, 0.7872, 0.8875, 0.6562, 0.8875, 0.7125, 0.8837, 0.7125, 0.8837, 0.6562, 0.8802, 0.5185, 0.8802, 0.4623, 0.884, 0.4623, 0.884, 0.5185, 0.8875, 0.7206, 0.8875, 0.7768, 0.8837, 0.7768, 0.8837, 0.7206, 0.555, 0.5728, 0.555, 0.6184, 0.54, 0.6334, 0.54, 0.5578, 0.6161, 0.6184, 0.616, 0.5728, 0.631, 0.5578, 0.631, 0.6334, 0.555, 0.6184, 0.6161, 0.6184, 0.631, 0.6334, 0.54, 0.6334, 0.616, 0.5728, 0.555, 0.5728, 0.54, 0.5578, 0.631, 0.5578, 0.822, 0.7845, 0.8496, 0.784, 0.8509, 0.853, 0.8233, 0.8535, 0.8157, 0.6551, 0.7701, 0.6551, 0.7701, 0.5351, 0.8157, 0.5351, 0.8131, 0.8535, 0.7701, 0.8102, 0.7701, 0.7328, 0.8131, 0.7336, 0.8168, 0.4584, 0.8625, 0.4584, 0.8625, 0.5358, 0.8168, 0.5358, 0.7778, 0.5274, 0.808, 0.5274, 0.8157, 0.5351, 0.7701, 0.5351, 0.8548, 0.5435, 0.8245, 0.5435, 0.8168, 0.5358, 0.8625, 0.5358, 0.8496, 0.784, 0.822, 0.7845, 0.8142, 0.777, 0.8572, 0.7762, 0.7779, 0.7252, 0.8055, 0.7257, 0.8131, 0.7336, 0.7701, 0.7328, 0.8749, 0.7885, 0.9052, 0.7885, 0.9052, 0.8161, 0.8749, 0.8161, 0.808, 0.5274, 0.7778, 0.5274, 0.7778, 0.4584, 0.808, 0.4584, 0.8055, 0.7257, 0.7779, 0.7252, 0.7792, 0.6562, 0.8068, 0.6567, 0.8245, 0.5435, 0.8548, 0.5435, 0.8548, 0.6125, 0.8245, 0.6125])
me_cube.materials.append(mat_door)
me_cube.materials.append(mat_walls)
me_cube.materials.append(mat_door_frame)
me_cube.materials.append(mat_window_frame)
me_cube.materials.append(mat_window)
me_cube.materials.append(mat_roof)
me_cube.materials.append(mat_chimney)
me_cube.use_remesh_preserve_volume = False
me_cube.use_remesh_preserve_attributes = False
me_cube.use_mirror_vertex_groups = False
me_cube.update()

# ---- objects
ob_cube = bpy.data.objects.new('Cube', me_cube)

# ---- transforms, parenting, visibility, modifiers, constraints
ob_cube.location = (0.0, 0.0, 0.001773)
ob_cube.lock_rotations_4d = False
ob_cube.empty_display_type = 'ARROWS'
ob_cube.lineart.crease_threshold = 0.0

# ---- collection membership
col_collection.objects.link(ob_cube)

# ---- scene / render settings (as saved in the file)
scene.frame_start = 1; scene.frame_end = 250; scene.frame_set(1)
scene.render.engine = 'BLENDER_EEVEE_NEXT'
scene.cycles.use_denoising = False
scene.cycles.samples = 128
scene.cycles.sampling_pattern = 'TABULATED_SOBOL'
scene.cycles.use_adaptive_sampling = False
scene.cycles.use_light_tree = False
scene.view_settings.view_transform = 'Filmic'
bpy.context.view_layer.update()

# ---- added for rendering (the .blend has no active camera and no usable light): camera, sun
cam_auto = bpy.data.cameras.new('AutoCamera')
cam_auto.lens = 50.0
cam_auto.sensor_width = 36.0
cam_auto.clip_end = 1000.0
ob_auto_camera = bpy.data.objects.new('AutoCamera', cam_auto)
scene.collection.objects.link(ob_auto_camera)
ob_auto_camera.location = (3.52494, -4.22993, 3.93198)
ob_auto_camera.rotation_euler = (1.09748, -7.21219e-08, 0.694738)
scene.camera = ob_auto_camera
light_auto_sun = bpy.data.lights.new('AutoSun', 'SUN')
light_auto_sun.energy = 3.0
light_auto_sun.angle = 0.0523599
ob_auto_sun = bpy.data.objects.new('AutoSun', light_auto_sun)
scene.collection.objects.link(ob_auto_sun)
ob_auto_sun.rotation_euler = (0.872665, 0.174533, 0.523599)
bpy.context.view_layer.update()
